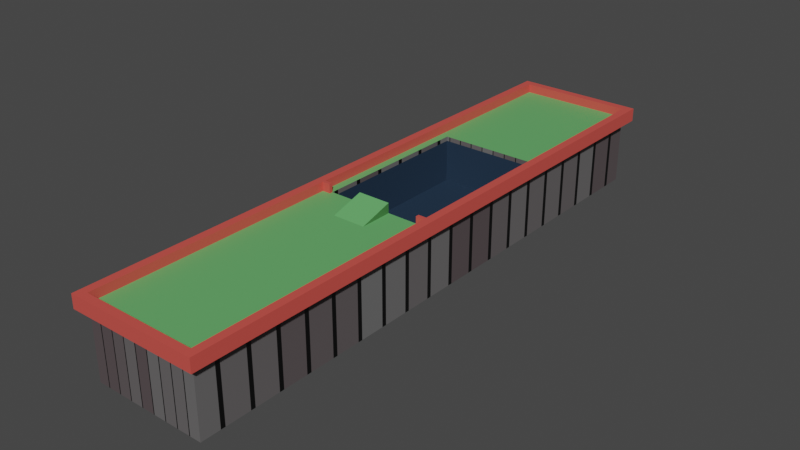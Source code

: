 # Source: Terrain_Level3_start.blend  (saved by Blender 2.91.10; exported with 4.5.12 LTS)
import bpy
from mathutils import Matrix  # noqa: F401  (used for matrix-valued properties, if any)

bpy.ops.wm.read_factory_settings(use_empty=True)
scene = bpy.context.scene
scene.name = 'Scene'

# ---- collections
col_collection = bpy.data.collections.new('Collection'); scene.collection.children.link(col_collection)

# ---- materials (node trees are filled in below, after node groups)
mat_material_003 = bpy.data.materials.new('Material.003')
mat_material_003.use_transparent_shadow = False
mat_material_004 = bpy.data.materials.new('Material.004')
mat_material_004.use_transparent_shadow = False
mat_material_005 = bpy.data.materials.new('Material.005')
mat_material_005.use_transparent_shadow = False
mat_material = bpy.data.materials.new('Material')
mat_material.use_transparent_shadow = False
mat_material_001 = bpy.data.materials.new('Material.001')
mat_material_001.use_transparent_shadow = False

# ---- material node trees
mat_material_003.use_nodes = True; mat_material_003.node_tree.nodes.clear()
_N = mat_material_003.node_tree.nodes; _L = mat_material_003.node_tree.links
n0 = _N.new('ShaderNodeBsdfPrincipled'); n0.name = 'Principled BSDF'; n0.location = (10, 300)
n0.distribution = 'GGX'
n0.subsurface_method = 'BURLEY'
n0.inputs[0].default_value = (0.6738, 0.08475, 0.06846, 1.0)
n0.inputs[3].default_value = 1.45
n0.inputs[27].default_value = (0.0, 0.0, 0.0, 1.0)
n0.inputs[28].default_value = 1.0
n1 = _N.new('ShaderNodeOutputMaterial'); n1.name = 'Material Output'; n1.location = (300, 300)
_L.new(n0.outputs[0], n1.inputs[0])
n1.is_active_output = True
mat_material_004.use_nodes = True; mat_material_004.node_tree.nodes.clear()
_N = mat_material_004.node_tree.nodes; _L = mat_material_004.node_tree.links
n0 = _N.new('ShaderNodeBsdfPrincipled'); n0.name = 'Principled BSDF'; n0.location = (10, 300)
n0.distribution = 'GGX'
n0.subsurface_method = 'BURLEY'
n0.inputs[0].default_value = (0.1317, 0.4385, 0.1394, 1.0)
n0.inputs[3].default_value = 1.45
n0.inputs[27].default_value = (0.0, 0.0, 0.0, 1.0)
n0.inputs[28].default_value = 1.0
n1 = _N.new('ShaderNodeOutputMaterial'); n1.name = 'Material Output'; n1.location = (300, 300)
_L.new(n0.outputs[0], n1.inputs[0])
n1.is_active_output = True
mat_material_005.use_nodes = True; mat_material_005.node_tree.nodes.clear()
_N = mat_material_005.node_tree.nodes; _L = mat_material_005.node_tree.links
n0 = _N.new('ShaderNodeBsdfPrincipled'); n0.name = 'Principled BSDF'; n0.location = (10, 300)
n0.distribution = 'GGX'
n0.subsurface_method = 'BURLEY'
n0.inputs[0].default_value = (0.0606, 0.2019, 0.0575, 1.0)
n0.inputs[3].default_value = 1.45
n0.inputs[27].default_value = (0.0, 0.0, 0.0, 1.0)
n0.inputs[28].default_value = 1.0
n1 = _N.new('ShaderNodeOutputMaterial'); n1.name = 'Material Output'; n1.location = (300, 300)
_L.new(n0.outputs[0], n1.inputs[0])
n1.is_active_output = True
mat_material.use_nodes = True; mat_material.node_tree.nodes.clear()
_N = mat_material.node_tree.nodes; _L = mat_material.node_tree.links
n0 = _N.new('ShaderNodeBsdfPrincipled'); n0.name = 'Principled BSDF'; n0.location = (10, 300)
n0.distribution = 'GGX'
n0.subsurface_method = 'BURLEY'
n0.inputs[3].default_value = 1.45
n0.inputs[27].default_value = (0.0, 0.0, 0.0, 1.0)
n0.inputs[28].default_value = 1.0
n1 = _N.new('ShaderNodeOutputMaterial'); n1.name = 'Material Output'; n1.location = (300, 300)
n2 = _N.new('ShaderNodeTexBrick'); n2.name = 'Brick Texture'; n2.location = (-190, 280)
n2.inputs[1].default_value = (0.08714, 0.06673, 0.07073, 1.0)
n2.inputs[2].default_value = (0.1523, 0.1523, 0.1523, 1.0)
_L.new(n0.outputs[0], n1.inputs[0])
_L.new(n2.outputs[0], n0.inputs[0])
n1.is_active_output = True
mat_material_001.use_nodes = True; mat_material_001.node_tree.nodes.clear()
_N = mat_material_001.node_tree.nodes; _L = mat_material_001.node_tree.links
n0 = _N.new('ShaderNodeBsdfPrincipled'); n0.name = 'Principled BSDF'; n0.location = (10, 300)
n0.distribution = 'GGX'
n0.subsurface_method = 'BURLEY'
n0.inputs[0].default_value = (0.01586, 0.03475, 0.06372, 1.0)
n0.inputs[3].default_value = 1.45
n0.inputs[27].default_value = (0.0, 0.0, 0.0, 1.0)
n0.inputs[28].default_value = 1.0
n1 = _N.new('ShaderNodeOutputMaterial'); n1.name = 'Material Output'; n1.location = (300, 300)
_L.new(n0.outputs[0], n1.inputs[0])
n1.is_active_output = True

# ---- world
world_world = bpy.data.worlds.new('World'); scene.world = world_world
world_world.use_nodes = True; world_world.node_tree.nodes.clear()
_N = world_world.node_tree.nodes; _L = world_world.node_tree.links
n0 = _N.new('ShaderNodeOutputWorld'); n0.name = 'World Output'; n0.location = (300, 300)
n1 = _N.new('ShaderNodeBackground'); n1.name = 'Background'; n1.location = (10, 300)
n1.inputs[0].default_value = (0.05088, 0.05088, 0.05088, 1.0)
_L.new(n1.outputs[0], n0.inputs[0])
n0.is_active_output = True
world_world.color = (0.05088, 0.05088, 0.05088)
world_world.use_sun_shadow = False
world_world.sun_shadow_jitter_overblur = 0.0

# ---- meshes
me_plane_002 = bpy.data.meshes.new('Plane.002')
me_plane_002.from_pydata([(-1.0, -1.0, 0.0), (1.0, -1.0, 0.0), (-1.0, 1.0, 0.0), (1.0, 1.0, 0.0), (0.0, -1.0, 0.0), (1.0, 7.949, 0.0), (1.0, 0.0, 0.0), (-1.0, 0.0, 0.0), (-0.75, 7.949, 0.06812), (1.0, 0.5, 0.0), (0.75, 7.949, 0.06812), (-1.0, 0.5, 0.0), (-1.0, -0.5, 0.0), (1.0, -0.5, 0.0), (-0.875, 7.949, 0.06812), (-1.0, 7.949, 0.06812), (1.0, 0.75, 0.0), (-1.0, 0.75, 0.0), (-1.0, -0.75, 0.0), (1.0, -0.75, 0.0), (-1.0, 7.949, 0.2035), (-0.875, 7.949, 0.2035), (1.0, 0.875, 0.0), (-1.0, 0.875, 0.0), (-1.0, -0.875, 0.0), (1.0, -0.875, 0.0), (0.0, -0.875, 0.0), (-1.0, -0.875, 0.06812), (-1.0, -1.0, 0.06812), (1.0, -0.875, 0.06812), (1.0, -1.0, 0.06812), (0.0, -0.5, 0.06812), (0.0, 0.0, 0.06812), (0.0, 1.0, 0.06812), (-1.0, 1.0, 0.06812), (0.0, -1.0, 0.06812), (1.0, 0.5, 0.06812), (1.0, 0.0, 0.06812), (0.0, 0.875, 0.06812), (-1.0, 0.5, 0.06812), (-1.0, 0.0, 0.06812), (1.0, 1.0, 0.06812), (1.0, 0.75, 0.06812), (0.0, 0.5, 0.06812), (-1.0, 0.75, 0.06812), (-1.0, -0.5, 0.06812), (1.0, -0.5, 0.06812), (0.0, -0.75, 0.06812), (0.0, 0.75, 0.06812), (1.0, 0.875, 0.06812), (-1.0, 0.875, 0.06812), (-1.0, -0.75, 0.06812), (1.0, -0.75, 0.06812), (0.0, -0.875, 0.06812), (1.0, 7.949, 0.2035), (-0.5, -1.0, 0.0), (0.875, 7.949, 0.2035), (0.875, 7.949, 0.06812), (1.0, 7.949, 0.06812), (-1.0, 7.949, 0.0), (-0.75, 7.949, 0.0), (-0.875, 7.949, 0.0), (-0.5, -0.875, 0.0), (-0.5, 1.0, 0.06812), (-0.5, -1.0, 0.06812), (-0.5, 0.0, 0.06812), (-0.5, 0.5, 0.06812), (-0.5, -0.5, 0.06812), (-0.5, 0.75, 0.06812), (-0.5, -0.75, 0.06812), (-0.5, 0.875, 0.06812), (-0.5, -0.875, 0.06812), (0.75, 7.949, 0.0), (0.875, 7.949, 0.0), (1.0, 7.949, 0.03406), (0.875, 2.951, 0.2035), (0.75, 7.949, 0.03406), (-0.75, 7.949, 0.03406), (-0.875, 2.951, 0.2035), (-0.75, -0.875, 0.0), (-0.75, 1.0, 0.06812), (-0.75, 0.0, 0.06812), (-0.75, 0.5, 0.06812), (-0.75, -0.5, 0.06812), (-0.75, 0.75, 0.06812), (-0.75, -0.75, 0.06812), (-0.75, 0.875, 0.06812), (-0.75, -0.875, 0.06812), (-0.75, -1.0, 0.0), (-0.75, -1.0, 0.06812), (-0.875, 1.0, 0.0), (-0.875, 0.0, 0.0), (-0.875, 0.5, 0.0), (-0.875, -0.5, 0.0), (-0.875, 0.75, 0.0), (-0.875, -0.75, 0.0), (-0.875, 0.875, 0.0), (-0.875, -0.875, 0.0), (-0.875, 1.0, 0.06812), (-0.875, 0.0, 0.06812), (-0.875, 0.5, 0.06812), (-0.875, -0.5, 0.06812), (-0.875, 0.75, 0.06812), (-0.875, -0.75, 0.06812), (-0.875, 0.875, 0.06812), (-0.875, -0.875, 0.06812), (-0.875, -1.0, 0.0), (-0.875, -1.0, 0.06812), (0.5, -1.0, 0.0), (-1.0, 7.949, 0.03406), (-0.875, 7.949, -1.01), (-0.75, 7.949, -1.01), (-0.75, 5.551, -1.01), (-0.875, 5.253, -1.01), (0.75, 5.551, -1.01), (0.875, 5.253, 0.2035), (0.5, -0.875, 0.0), (0.5, -1.0, 0.06812), (0.5, 1.0, 0.06812), (0.5, 0.0, 0.06812), (0.5, 0.5, 0.06812), (0.5, -0.5, 0.06812), (0.5, 0.75, 0.06812), (0.5, -0.75, 0.06812), (0.5, 0.875, 0.06812), (0.5, -0.875, 0.06812), (-1.0, 5.253, 0.2035), (0.75, 1.0, 0.06812), (0.75, -1.0, 0.0), (-0.875, 5.253, 0.2035), (0.75, 5.253, 0.0), (0.75, 5.551, 0.06812), (0.75, 5.253, 0.03406), (0.75, -0.875, 0.0), (0.75, -1.0, 0.06812), (0.75, 0.0, 0.06812), (0.75, 0.5, 0.06812), (0.75, -0.5, 0.06812), (0.75, 0.75, 0.06812), (0.75, -0.75, 0.06812), (0.75, 0.875, 0.06812), (0.75, -0.875, 0.06812), (0.875, 1.0, 0.0), (0.875, 1.0, 0.06812), (0.875, -1.0, 0.0), (0.875, 0.0, 0.0), (0.875, 0.5, 0.0), (0.875, -0.5, 0.0), (0.875, 0.75, 0.0), (0.875, -0.75, 0.0), (0.875, 0.875, 0.0), (0.875, -0.875, 0.0), (0.875, -1.0, 0.06812), (0.875, 0.0, 0.06812), (0.875, 0.5, 0.06812), (0.875, -0.5, 0.06812), (0.875, 0.75, 0.06812), (0.875, -0.75, 0.06812), (0.875, 0.875, 0.06812), (0.875, -0.875, 0.06812), (-1.0, -0.875, 0.2035), (-1.0, -1.0, 0.2035), (1.0, -0.875, 0.2035), (1.0, -1.0, 0.2035), (-0.875, 1.0, 0.2035), (-1.0, 1.0, 0.2035), (-0.5, -1.0, 0.2035), (0.0, -1.0, 0.2035), (1.0, 0.5, 0.2035), (1.0, 0.0, 0.2035), (-1.0, 0.5, 0.2035), (-1.0, 0.0, 0.2035), (0.5, -1.0, 0.2035), (0.875, 1.0, 0.2035), (1.0, 1.0, 0.2035), (-0.875, 0.0, 0.2035), (1.0, 0.75, 0.2035), (-1.0, 0.75, 0.2035), (-0.875, 0.5, 0.2035), (-1.0, -0.5, 0.2035), (1.0, -0.5, 0.2035), (-0.875, -0.5, 0.2035), (1.0, 0.875, 0.2035), (-1.0, 0.875, 0.2035), (-0.875, 0.75, 0.2035), (-1.0, -0.75, 0.2035), (1.0, -0.75, 0.2035), (-0.875, -0.75, 0.2035), (-0.875, 0.875, 0.2035), (0.0, -0.875, 0.2035), (0.5, -0.875, 0.2035), (-0.875, -0.875, 0.2035), (-0.75, -1.0, 0.2035), (-0.5, -0.875, 0.2035), (-0.75, -0.875, 0.2035), (-0.875, -1.0, 0.2035), (0.75, -1.0, 0.2035), (0.75, -0.875, 0.2035), (0.875, -1.0, 0.2035), (0.875, -0.875, 0.2035), (0.875, 0.0, 0.2035), (0.875, 0.5, 0.2035), (0.875, -0.5, 0.2035), (0.875, 0.75, 0.2035), (0.875, -0.75, 0.2035), (0.875, 0.875, 0.2035), (-0.875, 3.002, 0.0), (-1.0, 3.002, 0.0), (0.875, 3.002, 0.0), (1.0, 3.002, 0.0), (-0.875, 3.002, 0.06812), (-1.0, 3.002, 0.06812), (0.875, 3.002, 0.06812), (1.0, 3.002, 0.06812), (1.0, 3.002, 0.2035), (0.0, 3.002, 0.0), (0.0, 3.002, 0.2185), (-0.5, 3.002, 0.0), (-0.5, 3.002, 0.06812), (-0.75, 3.002, 0.0), (-0.75, 3.002, 0.06812), (0.5, 3.002, 0.0), (0.5, 3.002, 0.06812), (0.75, 3.002, 0.0), (0.75, 3.002, 0.06812), (-0.875, 3.002, 0.2035), (-1.0, 3.002, 0.2035), (0.875, 3.002, 0.2035), (-0.875, 2.001, 0.2035), (0.875, 2.001, 0.06812), (0.875, 2.001, 0.2035), (-0.875, 2.001, 0.0), (-1.0, 2.001, 0.0), (0.875, 2.001, 0.0), (-0.75, 5.253, 0.0), (-0.5, 2.001, 0.06812), (0.0, 2.001, 0.06812), (-1.0, 2.001, 0.2035), (0.75, 2.001, 0.06812), (-0.75, 5.551, 0.06812), (1.0, 2.001, 0.0), (1.0, 2.001, 0.06812), (0.5, 2.001, 0.06812), (-0.875, 2.001, 0.06812), (1.0, 2.001, 0.2035), (-0.75, 5.253, 0.03406), (-1.0, 5.253, 0.03406), (-0.75, 2.001, 0.06812), (-1.0, 2.001, 0.06812), (1.0, 5.253, 0.03406), (-0.875, 2.501, 0.2035), (0.875, 2.501, 0.2035), (-1.0, 2.501, 0.0), (1.0, 5.253, 0.2035), (0.0, 2.501, 0.06812), (1.0, 5.253, 0.06812), (1.0, 2.501, 0.0), (-0.875, 2.501, 0.06812), (0.875, 5.253, 0.06812), (-0.75, 2.501, 0.06812), (-1.0, 2.501, 0.06812), (0.875, 2.501, 0.06812), (-0.875, 2.501, 0.0), (0.875, 2.501, 0.0), (-0.5, 2.501, 0.06812), (-1.0, 2.501, 0.2035), (0.75, 2.501, 0.06812), (1.0, 2.501, 0.06812), (0.5, 2.501, 0.06812), (1.0, 2.501, 0.2035), (-1.0, 5.253, 0.06812), (-0.875, 5.253, 0.06812), (0.875, 2.251, 0.06812), (-0.875, 2.251, 0.0), (0.875, 2.251, 0.0), (-0.5, 2.251, 0.06812), (-1.0, 2.251, 0.2035), (0.75, 2.251, 0.06812), (1.0, 2.251, 0.06812), (0.5, 2.251, 0.06812), (1.0, 2.251, 0.2035), (1.0, 5.253, 0.0), (-1.0, 5.253, 0.0), (-0.875, 2.251, 0.2035), (0.875, 2.251, 0.2035), (-1.0, 2.251, 0.0), (-0.875, 5.253, 0.0), (0.0, 2.251, 0.06812), (0.875, 5.253, 0.0), (1.0, 2.251, 0.0), (-0.875, 2.251, 0.06812), (0.875, 5.253, -1.01), (-0.75, 2.251, 0.06812), (-1.0, 2.251, 0.06812), (-0.25, -1.0, 0.0), (-0.25, -1.0, 0.06812), (-0.25, 1.0, 0.0), (-0.25, 0.0, 0.0), (-0.25, 0.5, 0.0), (-0.25, -0.5, 0.0), (-0.25, 0.75, 0.0), (-0.25, -0.75, 0.0), (-0.25, 0.875, 0.0), (-0.25, -0.875, 0.0), (-0.25, 1.0, 0.06812), (-0.25, 0.0, 0.06812), (-0.25, 0.5, 0.06812), (-0.25, -0.5, 0.06812), (-0.25, 0.75, 0.06812), (-0.25, -0.75, 0.06812), (-0.25, 0.875, 0.06812), (-0.25, -0.875, 0.06812), (-0.25, -1.0, 0.2035), (-0.25, -0.875, 0.2035), (-0.25, 3.002, 0.0), (-0.25, 3.002, 0.2185), (-0.25, 2.001, 0.0), (-0.25, 2.001, 0.06812), (-0.25, 2.501, 0.0), (-0.25, 2.501, 0.06812), (-0.25, 2.251, 0.06812), (-0.25, 2.251, 0.0), (0.25, -1.0, 0.0), (0.25, 0.0, 0.0), (0.25, 0.5, 0.0), (0.25, -0.5, 0.0), (0.25, 0.75, 0.0), (0.25, -0.75, 0.0), (0.25, 0.875, 0.0), (0.25, -0.875, 0.0), (0.25, -1.0, 0.06812), (0.25, 0.0, 0.06812), (0.25, 0.5, 0.06812), (0.25, -0.5, 0.06812), (0.25, 0.75, 0.06812), (0.25, -0.75, 0.06812), (0.25, 0.875, 0.06812), (0.25, -0.875, 0.06812), (0.25, 1.0, 0.0), (0.25, 1.0, 0.06812), (0.25, -1.0, 0.2035), (0.25, -0.875, 0.2035), (0.25, 3.002, 0.0), (0.25, 3.002, 0.2185), (0.25, 2.001, 0.06812), (0.25, 2.001, 0.0), (0.25, 2.501, 0.06812), (0.25, 2.501, 0.0), (0.25, 2.251, 0.0), (0.25, 2.251, 0.06812), (1.0, 0.5, 0.03406), (1.0, 0.0, 0.03406), (1.0, -0.5, 0.03406), (1.0, -0.75, 0.03406), (-1.0, 0.5, 0.03406), (-1.0, 0.75, 0.03406), (-1.0, 0.0, 0.03406), (-1.0, -0.875, 0.03406), (-1.0, -0.75, 0.03406), (-1.0, -1.0, 0.03406), (1.0, -1.0, 0.03406), (0.0, -1.0, 0.03406), (1.0, 0.875, 0.03406), (1.0, 0.75, 0.03406), (1.0, -0.875, 0.03406), (1.0, 1.0, 0.03406), (-1.0, 0.875, 0.03406), (-1.0, -0.5, 0.03406), (-1.0, 1.0, 0.03406), (-0.5, -1.0, 0.03406), (-0.75, -1.0, 0.03406), (-0.875, -1.0, 0.03406), (0.5, -1.0, 0.03406), (0.75, -1.0, 0.03406), (0.875, -1.0, 0.03406), (0.0, 3.002, 0.06851), (1.0, 3.002, 0.03406), (-1.0, 3.002, 0.03406), (-0.5, 3.002, 0.03406), (-0.75, 3.002, 0.03406), (0.875, 7.949, -1.01), (0.5, 3.002, 0.03406), (0.75, 3.002, 0.03406), (0.75, 7.949, -1.01), (-1.0, 2.001, 0.03406), (1.0, 2.001, 0.03406), (-1.0, 2.501, 0.03406), (1.0, 2.501, 0.03406), (1.0, 2.251, 0.03406), (-1.0, 2.251, 0.03406), (-0.25, 3.002, 0.06851), (-0.25, -1.0, 0.03406), (0.25, 3.002, 0.06851), (0.25, -1.0, 0.03406), (0.25, 1.0, 0.0), (0.25, 1.0, 0.06812), (0.25, 3.002, 0.0), (0.25, 3.002, 0.06886), (0.25, 2.001, 0.0), (0.25, 2.501, 0.0), (0.25, 2.251, 0.0), (0.25, -1.0, 0.0), (0.25, 0.0, 0.0), (0.25, 0.5, 0.0), (0.25, -0.5, 0.0), (0.25, 0.75, 0.0), (0.25, -0.75, 0.0), (0.25, 0.875, 0.0), (0.25, -0.875, 0.0), (0.25, -1.0, 0.06812), (0.25, 0.0, 0.06812), (0.25, 0.5, 0.06812), (0.25, -0.5, 0.06812), (0.25, 0.75, 0.06812), (0.25, -0.75, 0.06812), (0.25, 0.875, 0.06812), (0.25, -0.875, 0.06812), (0.25, -1.0, 0.2035), (0.25, -0.875, 0.2035), (0.25, 2.001, 0.06812), (0.25, 2.501, 0.06812), (0.25, 2.251, 0.06812), (0.25, 3.002, 0.03589), (0.25, -1.0, 0.03406), (-0.25, 1.0, 0.0), (-0.25, 0.0, 0.0), (-0.25, 0.5, 0.0), (-0.25, -0.5, 0.0), (-0.25, 0.75, 0.0), (-0.25, -0.75, 0.0), (-0.25, 0.875, 0.0), (-0.25, -0.875, 0.0), (-0.25, 1.0, 0.06812), (-0.25, 0.0, 0.06812), (-0.25, 0.5, 0.06812), (-0.25, -0.5, 0.06812), (-0.25, 0.75, 0.06812), (-0.25, -0.75, 0.06812), (-0.25, 0.875, 0.06812), (-0.25, -0.875, 0.06812), (-0.25, -0.875, 0.2035), (-0.25, 3.002, 0.0), (-0.25, 3.002, 0.06844), (-0.25, 2.001, 0.06812), (-0.25, 2.501, 0.06812), (-0.25, 2.251, 0.06812), (-0.25, -1.0, 0.0), (-0.25, -1.0, 0.06812), (-0.25, -1.0, 0.2035), (-0.25, 2.001, 0.0), (-0.25, 2.501, 0.0), (-0.25, 2.251, 0.0), (-0.25, -1.0, 0.03406), (-0.25, 3.002, 0.03306), (0.0, -0.5, -1.01), (0.0, 0.0, -1.01), (0.0, 0.875, -1.01), (0.0, 1.0, -1.01), (0.25, 0.0, -1.01), (0.0, 0.5, -1.01), (0.25, 0.5, -1.01), (0.0, -0.75, -1.01), (0.25, -0.5, -1.01), (0.0, 0.75, -1.01), (0.25, 0.75, -1.01), (0.0, -0.875, -1.01), (0.25, -0.75, -1.01), (0.25, 0.875, -1.01), (0.25, -0.875, -1.01), (-0.25, 1.0, -1.01), (-0.5, 1.0, -1.01), (-0.25, 0.0, -1.01), (-0.5, 0.0, -1.01), (-0.25, 0.5, -1.01), (-0.5, 0.5, -1.01), (-0.25, -0.5, -1.01), (-0.5, -0.5, -1.01), (-0.25, 0.75, -1.01), (-0.5, 0.75, -1.01), (-0.25, -0.75, -1.01), (-0.5, -0.75, -1.01), (-0.25, 0.875, -1.01), (-0.5, 0.875, -1.01), (-0.25, -0.875, -1.01), (-0.5, -0.875, -1.01), (-0.875, 2.001, -1.01), (-0.875, 1.0, -1.01), (-0.75, 1.0, -1.01), (-0.75, 0.0, -1.01), (-0.75, 0.5, -1.01), (-0.75, -0.5, -1.01), (-0.75, 0.75, -1.01), (-0.75, -0.75, -1.01), (-0.75, 0.875, -1.01), (-0.75, -0.875, -1.01), (-0.875, 0.0, -1.01), (-0.875, 0.5, -1.01), (-0.875, -0.5, -1.01), (-0.875, 0.75, -1.01), (-0.875, -0.75, -1.01), (-0.875, 0.875, -1.01), (-0.875, -0.875, -1.01), (0.875, 2.001, -1.01), (0.875, 1.0, -1.01), (0.25, 1.0, -1.01), (0.5, 1.0, -1.01), (0.75, 0.0, -1.01), (0.5, 0.0, -1.01), (0.75, 0.5, -1.01), (0.5, 0.5, -1.01), (0.75, -0.5, -1.01), (0.5, -0.5, -1.01), (0.75, 0.75, -1.01), (0.5, 0.75, -1.01), (0.75, -0.75, -1.01), (0.5, -0.75, -1.01), (0.75, 0.875, -1.01), (0.5, 0.875, -1.01), (0.75, -0.875, -1.01), (0.5, -0.875, -1.01), (0.75, 2.501, -1.01), (0.75, 3.002, -1.01), (0.75, 1.0, -1.01), (0.875, 0.0, -1.01), (0.875, 0.5, -1.01), (0.875, -0.5, -1.01), (0.875, 0.75, -1.01), (0.875, -0.75, -1.01), (0.875, 0.875, -1.01), (0.875, -0.875, -1.01), (-0.25, 3.002, -1.01), (-0.5, 3.002, -1.01), (-0.75, 3.002, -1.01), (-0.875, 3.002, -1.01), (0.25, 3.002, -1.01), (0.5, 3.002, -1.01), (0.875, 3.002, -1.01), (0.5, 2.501, -1.01), (-0.75, 2.001, -1.01), (0.0, 2.501, -1.01), (0.0, 3.002, -1.01), (-0.5, 2.001, -1.01), (-0.875, 2.251, -1.01), (0.875, 2.251, -1.01), (0.75, 2.001, -1.01), (0.5, 2.001, -1.01), (-0.75, 2.251, -1.01), (0.0, 2.001, -1.01), (-0.5, 2.251, -1.01), (-0.25, 2.001, -1.01), (0.25, 2.001, -1.01), (0.75, 2.251, -1.01), (0.5, 2.251, -1.01), (0.0, 2.251, -1.01), (-0.875, 2.501, -1.01), (0.875, 2.501, -1.01), (-0.75, 2.501, -1.01), (-0.5, 2.501, -1.01), (-0.25, 2.501, -1.01), (0.25, 2.501, -1.01), (0.25, 2.251, -1.01), (-0.25, 2.251, -1.01), (-0.25, 1.0, -1.01), (-0.25, 0.0, -1.01), (-0.25, 0.5, -1.01), (-0.25, -0.5, -1.01), (-0.25, 0.75, -1.01), (-0.25, -0.75, -1.01), (-0.25, 0.875, -1.01), (-0.25, -0.875, -1.01), (-0.25, 3.002, -1.01), (0.25, 1.0, -1.01), (0.25, 3.002, -1.01), (0.25, 2.001, -1.01), (0.25, 2.501, -1.01), (0.25, 2.251, -1.01), (0.25, 0.0, -1.01), (0.25, 0.5, -1.01), (0.25, -0.5, -1.01), (0.25, 0.75, -1.01), (0.25, -0.75, -1.01), (0.25, 0.875, -1.01), (0.25, -0.875, -1.01), (-0.25, 2.001, -1.01), (-0.25, 2.501, -1.01), (-0.25, 2.251, -1.01), (-1.0, 7.817, 0.03406), (-1.0, 7.817, 0.06812), (-0.875, 7.817, 0.0), (-1.0, 7.817, 0.0), (-0.875, 7.817, -1.01), (-0.875, 7.817, 0.2035), (-1.0, 7.817, 0.2035), (-0.875, 7.817, 0.06812), (0.875, 7.817, 0.0), (0.875, 7.817, -1.01), (1.0, 7.817, 0.0), (1.0, 7.817, 0.03406), (1.0, 7.817, 0.06812), (1.0, 7.817, 0.2035), (0.875, 7.817, 0.2035), (0.875, 7.817, 0.06812), (0.75, 8.068, 0.03406), (0.875, 8.068, 0.03406), (-0.875, 8.068, 0.03406), (-0.75, 8.068, 0.03406), (-1.0, 8.068, 0.03406), (1.0, 8.068, 0.03406), (0.875, 8.068, 2.466e-08), (0.75, 8.068, 2.466e-08), (-0.875, 8.068, 2.466e-08), (-0.75, 8.068, 2.466e-08), (-1.0, 8.068, 2.466e-08), (1.0, 8.068, 0.06812), (0.875, 8.068, 0.06812), (0.875, 8.068, 0.2035), (1.0, 8.068, 0.2035), (-0.875, 8.068, 0.2035), (-1.0, 8.068, 0.2035), (-1.0, 8.068, 0.06812), (-0.875, 8.068, 0.06812), (0.75, 8.068, 0.06812), (-0.75, 8.068, 0.06812), (1.0, 8.068, 2.466e-08), (-1.0, 2.951, 0.0), (0.0, 2.951, 0.2032), (1.0, 2.951, 0.0), (-0.875, 2.951, 0.06812), (-0.75, 2.951, 0.06812), (-1.0, 2.951, 0.06812), (0.875, 2.951, 0.06812), (-0.875, 2.951, 0.0), (0.875, 2.951, 0.0), (-0.5, 2.951, 0.06812), (-1.0, 2.951, 0.2035), (0.75, 2.951, 0.06812), (1.0, 2.951, 0.06812), (0.5, 2.951, 0.06812), (1.0, 2.951, 0.2035), (-0.25, 2.951, 0.0), (-0.25, 2.951, 0.2032), (0.25, 2.951, 0.2032), (0.25, 2.951, 0.0), (-1.0, 2.951, 0.03406), (1.0, 2.951, 0.03406), (0.25, 2.951, 0.0), (0.25, 2.951, 0.06878), (-0.25, 2.951, 0.06841), (-0.25, 2.951, 0.0), (0.75, 2.951, -1.01), (0.5, 2.951, -1.01), (0.0, 2.951, -1.01), (-0.875, 2.951, -1.01), (0.875, 2.951, -1.01), (-0.75, 2.951, -1.01), (-0.5, 2.951, -1.01), (-0.25, 2.951, -1.01), (0.25, 2.951, -1.01), (0.25, 2.951, -1.01), (-0.25, 2.951, -1.01), (-0.75, 3.002, 0.2051), (-0.875, 3.002, 0.2051), (0.75, 3.002, 0.2051), (0.875, 3.002, 0.2051), (-0.875, 2.951, 0.2051), (-0.75, 2.951, 0.2051), (0.875, 2.951, 0.2051), (0.75, 2.951, 0.2051), (-0.75, 5.551, -0.002099), (0.75, 5.551, -0.002099), (0.75, 3.002, -0.656), (0.75, 5.551, -0.656), (-0.75, 5.551, -0.656), (-0.75, 3.002, -0.656)], [], [(130, 132, 76, 72), (587, 592, 20, 15), (114, 130, 72, 383), (597, 596, 5, 74), (592, 591, 21, 20), (590, 588, 61, 110), (150, 148, 526, 528), (95, 93, 497, 499), (92, 94, 498, 496), (263, 274, 543, 555), (97, 95, 499, 501), (430, 428, 477, 481), (151, 133, 518, 529), (345, 338, 571, 573), (322, 4, 26, 329), (294, 303, 26, 4), (336, 339, 33, 38), (310, 38, 33, 304), (307, 31, 32, 305), (333, 331, 32, 31), (305, 32, 43, 306), (331, 332, 43, 32), (335, 333, 31, 47), (309, 47, 31, 307), (306, 43, 48, 308), (332, 334, 48, 43), (311, 53, 47, 309), (337, 335, 47, 53), (308, 48, 38, 310), (334, 336, 38, 48), (156, 154, 201, 203), (78, 627, 210, 225), (351, 350, 36, 37), (353, 352, 46, 52), (355, 354, 39, 44), (354, 356, 40, 39), (358, 357, 27, 51), (357, 359, 28, 27), (374, 360, 30, 152), (363, 362, 49, 42), (364, 353, 52, 29), (360, 364, 29, 30), (637, 635, 224, 222), (366, 355, 44, 50), (356, 367, 45, 40), (644, 626, 209, 376), (352, 351, 37, 46), (362, 365, 41, 49), (391, 361, 35, 295), (368, 366, 50, 34), (350, 363, 42, 36), (367, 358, 51, 45), (370, 369, 64, 89), (273, 262, 554, 542), (100, 102, 184, 178), (84, 68, 70, 86), (87, 71, 69, 85), (82, 66, 68, 84), (85, 69, 67, 83), (81, 65, 66, 82), (83, 67, 65, 81), (86, 70, 63, 80), (88, 79, 62, 55), (94, 96, 500, 498), (26, 303, 569, 465), (429, 431, 483, 479), (639, 314, 570, 656), (428, 426, 473, 477), (347, 348, 575, 574), (296, 316, 549, 562), (427, 429, 479, 475), (90, 231, 485, 486), (348, 345, 573, 575), (338, 328, 467, 571), (426, 425, 471, 473), (323, 325, 462, 458), (321, 318, 558, 561), (106, 97, 79, 88), (104, 86, 80, 98), (101, 83, 81, 99), (99, 81, 82, 100), (103, 85, 83, 101), (100, 82, 84, 102), (105, 87, 85, 103), (102, 84, 86, 104), (159, 141, 197, 199), (371, 370, 89, 107), (630, 212, 663, 666), (359, 371, 107, 28), (157, 159, 199, 204), (409, 117, 172, 417), (107, 89, 192, 195), (105, 103, 187, 191), (158, 156, 203, 205), (34, 50, 183, 165), (39, 40, 171, 170), (102, 104, 188, 184), (0, 24, 97, 106), (17, 23, 96, 94), (24, 18, 95, 97), (11, 17, 94, 92), (18, 12, 93, 95), (7, 11, 92, 91), (12, 7, 91, 93), (23, 2, 90, 96), (634, 78, 225, 226), (630, 75, 227, 212), (423, 372, 117, 409), (49, 41, 174, 182), (138, 140, 124, 122), (141, 139, 123, 125), (136, 138, 122, 120), (139, 137, 121, 123), (135, 136, 120, 119), (137, 135, 119, 121), (140, 127, 118, 124), (128, 108, 116, 133), (425, 427, 475, 471), (62, 79, 494, 484), (116, 408, 582, 519), (377, 211, 270, 246), (324, 323, 458, 460), (274, 233, 502, 543), (424, 430, 481, 469), (632, 263, 555, 653), (325, 327, 466, 462), (631, 206, 533, 652), (302, 296, 562, 568), (648, 450, 584, 659), (329, 26, 465, 468), (326, 324, 460, 464), (144, 128, 133, 151), (158, 143, 127, 140), (155, 153, 135, 137), (153, 154, 136, 135), (157, 155, 137, 139), (154, 156, 138, 136), (159, 157, 139, 141), (156, 158, 140, 138), (71, 87, 194, 193), (631, 624, 207, 206), (372, 373, 134, 117), (405, 407, 581, 579), (37, 36, 168, 169), (89, 64, 166, 192), (117, 134, 196, 172), (46, 37, 169, 180), (295, 35, 167, 312), (40, 45, 179, 171), (28, 107, 195, 161), (640, 625, 216, 315), (1, 144, 151, 25), (16, 148, 150, 22), (25, 151, 149, 19), (9, 146, 148, 16), (19, 149, 147, 13), (6, 145, 146, 9), (13, 147, 145, 6), (22, 150, 142, 3), (373, 374, 152, 134), (340, 341, 189, 167), (312, 167, 189, 313), (192, 166, 193, 194), (195, 192, 194, 191), (161, 195, 191, 160), (177, 184, 188, 183), (160, 191, 187, 185), (170, 178, 184, 177), (185, 187, 181, 179), (171, 175, 178, 170), (179, 181, 175, 171), (183, 188, 164, 165), (196, 197, 190, 172), (198, 199, 197, 196), (163, 162, 199, 198), (176, 182, 205, 203), (162, 186, 204, 199), (168, 176, 203, 201), (186, 180, 202, 204), (169, 168, 201, 200), (180, 169, 200, 202), (182, 174, 173, 205), (103, 101, 181, 187), (42, 49, 182, 176), (51, 27, 160, 185), (155, 157, 204, 202), (99, 100, 178, 175), (50, 44, 177, 183), (152, 30, 163, 198), (29, 52, 186, 162), (154, 153, 200, 201), (101, 99, 175, 181), (439, 71, 193, 440), (36, 42, 176, 168), (153, 155, 202, 200), (104, 98, 164, 188), (141, 125, 190, 197), (337, 53, 189, 341), (143, 158, 205, 173), (27, 28, 161, 160), (45, 51, 185, 179), (44, 39, 170, 177), (30, 29, 162, 163), (52, 46, 180, 186), (134, 152, 198, 196), (87, 105, 191, 194), (227, 214, 253, 115), (392, 375, 216, 343), (379, 219, 234, 245), (453, 378, 218, 442), (378, 379, 220, 218), (376, 209, 281, 249), (382, 381, 222, 224), (532, 533, 113, 112), (226, 225, 129, 126), (220, 379, 245, 239), (638, 636, 213, 214), (231, 273, 542, 485), (316, 321, 561, 549), (628, 220, 660, 665), (643, 629, 211, 377), (299, 297, 563, 565), (629, 634, 226, 211), (646, 637, 222, 397), (628, 633, 218, 220), (449, 424, 469, 583), (75, 638, 214, 227), (626, 632, 208, 209), (3, 142, 233, 240), (173, 174, 244, 230), (221, 223, 521, 535), (80, 63, 235, 247), (395, 118, 242, 419), (34, 165, 237, 248), (327, 329, 468, 466), (368, 34, 248, 384), (98, 80, 247, 243), (408, 406, 580, 582), (297, 298, 564, 563), (174, 41, 241, 244), (304, 33, 236, 317), (450, 451, 585, 584), (90, 2, 232, 231), (143, 173, 230, 229), (165, 164, 228, 237), (127, 143, 229, 238), (328, 326, 464, 467), (365, 3, 240, 385), (118, 127, 238, 242), (164, 98, 243, 228), (289, 274, 263, 256), (284, 280, 269, 251), (403, 405, 579, 577), (292, 275, 264, 259), (421, 279, 268, 420), (293, 276, 265, 260), (301, 299, 565, 567), (389, 293, 260, 386), (290, 292, 259, 257), (451, 449, 583, 585), (406, 404, 578, 580), (280, 278, 267, 269), (320, 287, 254, 319), (133, 116, 519, 518), (273, 285, 252, 262), (272, 284, 251, 261), (276, 283, 250, 265), (277, 272, 261, 266), (298, 300, 566, 564), (388, 289, 256, 387), (279, 277, 266, 268), (283, 290, 257, 250), (228, 243, 290, 283), (242, 238, 277, 279), (385, 240, 289, 388), (396, 221, 535, 534), (238, 229, 272, 277), (237, 228, 283, 276), (229, 230, 284, 272), (231, 232, 285, 273), (402, 403, 577, 576), (317, 236, 287, 320), (244, 241, 278, 280), (303, 301, 567, 569), (215, 342, 572, 540), (243, 247, 292, 290), (384, 248, 293, 389), (404, 402, 576, 578), (248, 237, 276, 293), (419, 242, 279, 421), (247, 235, 275, 292), (300, 302, 568, 566), (230, 244, 280, 284), (240, 233, 274, 289), (407, 394, 504, 581), (443, 317, 320, 445), (445, 320, 319, 444), (431, 62, 484, 483), (432, 304, 317, 443), (533, 206, 286, 113), (314, 215, 540, 570), (375, 390, 315, 216), (53, 311, 313, 189), (448, 312, 313, 440), (647, 640, 315, 442), (447, 295, 312, 448), (452, 391, 295, 447), (436, 308, 310, 438), (439, 311, 309, 437), (434, 306, 308, 436), (437, 309, 307, 435), (433, 305, 306, 434), (435, 307, 305, 433), (438, 310, 304, 432), (446, 431, 303, 294), (428, 430, 302, 300), (431, 429, 301, 303), (426, 428, 300, 298), (429, 427, 299, 301), (425, 426, 298, 297), (427, 425, 297, 299), (430, 424, 296, 302), (236, 344, 349, 287), (398, 345, 348, 400), (400, 348, 347, 399), (287, 349, 346, 254), (394, 338, 345, 398), (33, 339, 344, 236), (625, 641, 343, 216), (645, 642, 342, 396), (422, 392, 343, 397), (416, 337, 341, 418), (417, 418, 341, 340), (361, 393, 330, 35), (35, 330, 340, 167), (413, 415, 336, 334), (416, 414, 335, 337), (411, 413, 334, 332), (414, 412, 333, 335), (410, 411, 332, 331), (412, 410, 331, 333), (415, 395, 339, 336), (401, 322, 329, 408), (405, 326, 328, 407), (408, 329, 327, 406), (403, 324, 326, 405), (406, 327, 325, 404), (402, 323, 324, 403), (404, 325, 323, 402), (407, 328, 338, 394), (4, 322, 393, 361), (396, 342, 392, 422), (446, 294, 391, 452), (215, 314, 390, 375), (232, 384, 389, 285), (241, 385, 388, 278), (278, 388, 387, 267), (285, 389, 386, 252), (41, 365, 385, 241), (2, 368, 384, 232), (624, 643, 377, 207), (211, 226, 126, 270), (208, 536, 291, 288), (223, 221, 381, 382), (207, 377, 246, 282), (217, 219, 379, 378), (441, 217, 378, 453), (214, 213, 255, 253), (342, 215, 375, 392), (128, 144, 374, 373), (108, 128, 373, 372), (401, 108, 372, 423), (0, 106, 371, 359), (106, 88, 370, 371), (88, 55, 369, 370), (12, 18, 358, 367), (9, 16, 363, 350), (2, 23, 366, 368), (294, 4, 361, 391), (22, 3, 365, 362), (13, 6, 351, 352), (636, 644, 376, 213), (7, 12, 367, 356), (23, 17, 355, 366), (1, 25, 364, 360), (25, 19, 353, 364), (16, 22, 362, 363), (144, 1, 360, 374), (24, 0, 359, 357), (18, 24, 357, 358), (11, 7, 356, 354), (17, 11, 354, 355), (19, 13, 352, 353), (6, 9, 350, 351), (322, 401, 423, 393), (221, 396, 422, 381), (219, 217, 531, 532), (142, 150, 528, 503), (145, 147, 525, 523), (398, 400, 560, 550), (146, 145, 523, 524), (400, 399, 559, 560), (233, 142, 503, 502), (108, 401, 408, 116), (124, 118, 395, 415), (121, 119, 410, 412), (119, 120, 411, 410), (123, 121, 412, 414), (120, 122, 413, 411), (125, 123, 414, 416), (122, 124, 415, 413), (172, 190, 418, 417), (125, 416, 418, 190), (381, 422, 397, 222), (217, 441, 530, 531), (147, 149, 527, 525), (394, 398, 550, 504), (96, 90, 486, 500), (344, 419, 421, 349), (349, 421, 420, 346), (339, 395, 419, 344), (641, 646, 397, 343), (393, 423, 409, 330), (330, 409, 417, 340), (314, 441, 453, 390), (55, 446, 452, 369), (148, 146, 524, 526), (79, 97, 501, 494), (645, 396, 534, 658), (93, 91, 495, 497), (149, 151, 529, 527), (91, 92, 496, 495), (642, 347, 574, 657), (55, 62, 431, 446), (70, 438, 432, 63), (67, 435, 433, 65), (65, 433, 434, 66), (69, 437, 435, 67), (66, 434, 436, 68), (71, 439, 437, 69), (68, 436, 438, 70), (369, 452, 447, 64), (64, 447, 448, 166), (633, 647, 442, 218), (166, 448, 440, 193), (63, 432, 443, 235), (275, 445, 444, 264), (235, 443, 445, 275), (316, 449, 451, 321), (321, 451, 450, 318), (296, 424, 449, 316), (639, 648, 441, 314), (390, 453, 442, 315), (311, 439, 440, 313), (467, 456, 457, 571), (568, 562, 457, 456), (565, 563, 455, 454), (462, 454, 455, 458), (563, 564, 459, 455), (458, 455, 459, 460), (466, 461, 454, 462), (567, 565, 454, 461), (564, 566, 463, 459), (460, 459, 463, 464), (569, 567, 461, 465), (468, 465, 461, 466), (566, 568, 456, 463), (464, 463, 456, 467), (649, 650, 535, 521), (491, 493, 482, 478), (494, 492, 480, 484), (489, 491, 478, 474), (492, 490, 476, 480), (488, 489, 474, 472), (490, 488, 472, 476), (493, 487, 470, 482), (500, 486, 487, 493), (497, 495, 488, 490), (495, 496, 489, 488), (499, 497, 490, 492), (496, 498, 491, 489), (501, 499, 492, 494), (498, 500, 493, 491), (512, 513, 517, 516), (518, 519, 515, 514), (508, 509, 513, 512), (514, 515, 511, 510), (506, 507, 509, 508), (510, 511, 507, 506), (516, 517, 505, 522), (528, 516, 522, 503), (525, 510, 506, 523), (523, 506, 508, 524), (527, 514, 510, 525), (524, 508, 512, 526), (529, 518, 514, 527), (526, 512, 516, 528), (653, 649, 521, 536), (654, 652, 533, 532), (657, 651, 540, 572), (655, 654, 532, 531), (659, 655, 531, 530), (469, 470, 541, 583), (470, 487, 538, 541), (571, 457, 547, 573), (487, 486, 485, 538), (503, 522, 544, 502), (522, 505, 545, 544), (585, 548, 557, 584), (548, 546, 556, 557), (575, 553, 539, 574), (546, 542, 554, 556), (543, 551, 520, 555), (551, 552, 537, 520), (544, 545, 552, 551), (502, 544, 551, 543), (538, 485, 542, 546), (573, 547, 553, 575), (541, 538, 546, 548), (583, 541, 548, 585), (547, 549, 561, 553), (553, 561, 558, 539), (457, 562, 549, 547), (651, 656, 570, 540), (517, 581, 504, 505), (511, 578, 576, 507), (507, 576, 577, 509), (515, 580, 578, 511), (509, 577, 579, 513), (519, 582, 580, 515), (513, 579, 581, 517), (650, 658, 534, 535), (505, 504, 550, 545), (552, 560, 559, 537), (545, 550, 560, 552), (482, 470, 469, 481), (476, 472, 471, 475), (472, 474, 473, 471), (480, 476, 475, 479), (474, 478, 477, 473), (484, 480, 479, 483), (478, 482, 481, 477), (586, 587, 15, 109), (594, 595, 380, 73), (234, 112, 111, 60), (239, 245, 77, 8), (588, 589, 59, 61), (132, 131, 10, 76), (382, 224, 131, 132), (206, 207, 282, 286), (210, 220, 239, 271), (212, 227, 115, 258), (209, 208, 288, 281), (536, 521, 114, 291), (219, 532, 112, 234), (223, 382, 132, 130), (224, 212, 258, 131), (521, 223, 130, 114), (225, 210, 271, 129), (213, 376, 249, 255), (60, 61, 610, 611), (58, 74, 607, 613), (5, 73, 608, 623), (56, 615, 617, 21), (15, 20, 618, 619), (72, 73, 380, 383), (59, 109, 606, 612), (61, 60, 111, 110), (20, 21, 617, 618), (56, 54, 616, 615), (54, 58, 613, 616), (73, 72, 609, 608), (599, 598, 58, 54), (601, 600, 56, 57), (291, 114, 383, 380, 595), (600, 599, 54, 56), (591, 593, 14, 21), (245, 234, 60, 77), (112, 113, 590, 110, 111), (131, 258, 601, 57, 10), (271, 239, 8, 14, 593), (589, 586, 109, 59), (596, 594, 73, 5), (598, 597, 74, 58), (111, 383, 114, 112), (72, 383, 111, 60), (668, 669, 131, 239), (10, 8, 239, 131), (112, 532, 673, 672), (74, 5, 623, 607), (282, 246, 586, 589), (129, 271, 593, 591), (286, 282, 589, 588), (246, 270, 587, 586), (113, 286, 588, 590), (126, 129, 591, 592), (270, 126, 592, 587), (255, 249, 597, 598), (281, 288, 594, 596), (115, 253, 599, 600), (258, 115, 600, 601), (253, 255, 598, 599), (288, 291, 595, 594), (249, 281, 596, 597), (607, 603, 614, 613), (109, 15, 619, 606), (72, 60, 611, 609), (603, 602, 621, 614), (605, 604, 620, 622), (604, 606, 619, 620), (613, 614, 615, 616), (620, 619, 618, 617), (623, 608, 603, 607), (608, 609, 602, 603), (611, 610, 604, 605), (610, 612, 606, 604), (621, 622, 620, 617, 615, 614), (602, 605, 622, 621), (611, 605, 602, 609), (61, 59, 612, 610), (57, 56, 21, 14), (537, 559, 658, 650), (539, 558, 656, 651), (584, 557, 655, 659), (557, 556, 654, 655), (574, 539, 651, 657), (556, 554, 652, 654), (555, 520, 649, 653), (520, 537, 650, 649), (318, 450, 648, 639), (264, 444, 647, 633), (342, 642, 657, 572), (399, 645, 658, 559), (346, 420, 646, 641), (267, 387, 644, 636), (252, 386, 643, 624), (399, 347, 642, 645), (254, 346, 641, 625), (444, 319, 640, 647), (256, 263, 632, 626), (251, 269, 638, 75), (259, 264, 633, 628), (420, 268, 637, 646), (260, 265, 634, 629), (386, 260, 629, 643), (257, 259, 628, 627), (269, 267, 636, 638), (319, 254, 625, 640), (262, 252, 624, 631), (441, 648, 659, 530), (262, 631, 652, 554), (208, 632, 653, 536), (261, 251, 75, 630), (265, 250, 78, 634), (266, 261, 630, 635), (318, 639, 656, 558), (387, 256, 626, 644), (268, 266, 635, 637), (250, 257, 627, 78), (667, 666, 663, 662), (664, 665, 660, 661), (220, 210, 661, 660), (210, 627, 664, 661), (212, 224, 662, 663), (224, 635, 667, 662), (627, 628, 665, 664), (635, 630, 666, 667), (112, 114, 669, 668), (673, 670, 671, 672), (532, 521, 670, 673), (114, 112, 672, 671), (521, 114, 671, 670)])
me_plane_002.polygons.foreach_set('material_index', [3, 0, 4, 0, 0, 3, 3, 3, 3, 3, 0, 0, 3, 0, 0, 0, 1, 1, 1, 1, 1, 1, 1, 1, 1, 1, 1, 1, 1, 1, 0, 0, 0, 0, 0, 0, 0, 0, 0, 0, 0, 0, 1, 0, 0, 0, 0, 0, 0, 0, 0, 0, 0, 3, 0, 1, 1, 1, 1, 1, 1, 1, 0, 3, 3, 0, 0, 0, 0, 0, 0, 3, 0, 0, 0, 0, 0, 0, 1, 1, 1, 1, 1, 1, 1, 0, 0, 0, 0, 0, 0, 0, 0, 0, 0, 0, 0, 0, 0, 0, 0, 0, 0, 0, 0, 0, 0, 0, 0, 1, 1, 1, 1, 1, 1, 1, 0, 0, 3, 3, 0, 0, 3, 0, 3, 0, 3, 0, 0, 3, 0, 0, 1, 1, 1, 1, 1, 1, 1, 0, 0, 0, 0, 0, 0, 0, 0, 0, 0, 0, 1, 0, 0, 0, 0, 0, 0, 0, 0, 0, 0, 0, 0, 0, 0, 0, 0, 0, 0, 0, 0, 0, 0, 0, 0, 0, 0, 0, 0, 0, 0, 0, 0, 0, 0, 0, 0, 0, 0, 0, 0, 0, 0, 0, 0, 0, 0, 0, 0, 0, 0, 0, 0, 0, 0, 0, 0, 2, 3, 3, 3, 0, 3, 1, 0, 3, 0, 3, 0, 0, 0, 0, 0, 1, 1, 0, 0, 0, 0, 0, 4, 1, 1, 0, 0, 0, 1, 0, 0, 0, 1, 0, 0, 0, 0, 1, 0, 0, 1, 0, 0, 0, 0, 1, 1, 0, 0, 0, 1, 0, 0, 0, 1, 3, 0, 0, 0, 1, 0, 0, 1, 0, 0, 1, 0, 4, 1, 0, 0, 0, 0, 1, 0, 3, 4, 1, 0, 0, 0, 1, 1, 0, 0, 0, 0, 1, 1, 3, 1, 3, 4, 2, 0, 0, 2, 0, 0, 1, 1, 1, 1, 1, 1, 1, 0, 0, 0, 0, 0, 0, 0, 0, 1, 0, 0, 1, 0, 1, 1, 0, 1, 0, 0, 0, 0, 1, 1, 1, 1, 1, 1, 1, 0, 0, 0, 0, 0, 0, 0, 0, 0, 1, 0, 3, 0, 0, 0, 0, 0, 0, 0, 0, 3, 3, 0, 3, 3, 0, 3, 0, 0, 0, 0, 0, 0, 0, 0, 0, 0, 0, 0, 0, 0, 0, 0, 0, 0, 0, 0, 0, 0, 0, 0, 0, 0, 3, 4, 3, 3, 0, 3, 0, 3, 0, 1, 1, 1, 1, 1, 1, 1, 0, 0, 3, 4, 3, 0, 3, 1, 1, 1, 2, 0, 0, 1, 0, 3, 3, 0, 3, 3, 3, 0, 0, 1, 1, 1, 1, 1, 1, 1, 0, 0, 1, 0, 1, 1, 1, 0, 0, 0, 0, 1, 0, 3, 3, 3, 3, 3, 3, 3, 3, 3, 3, 3, 3, 3, 3, 3, 3, 3, 3, 3, 3, 3, 3, 3, 3, 3, 3, 3, 3, 3, 3, 3, 3, 3, 3, 3, 3, 3, 3, 3, 3, 3, 3, 3, 3, 3, 3, 3, 3, 3, 3, 3, 3, 3, 3, 3, 3, 3, 3, 3, 3, 3, 3, 3, 3, 3, 3, 3, 3, 3, 3, 3, 3, 3, 3, 3, 3, 3, 3, 3, 3, 3, 3, 3, 3, 3, 3, 3, 3, 0, 3, 4, 3, 0, 3, 3, 0, 1, 0, 0, 3, 4, 3, 1, 4, 0, 0, 0, 0, 0, 0, 0, 3, 0, 3, 0, 0, 0, 0, 0, 0, 3, 0, 0, 3, 3, 1, 1, 0, 0, 0, 3, 3, 3, 1, 4, 0, 0, 0, 0, 0, 3, 0, 0, 0, 0, 0, 0, 0, 3, 0, 0, 0, 0, 0, 0, 0, 0, 0, 0, 0, 0, 0, 0, 0, 0, 0, 0, 3, 3, 3, 3, 3, 3, 3, 3, 0, 1, 0, 0, 2, 0, 0, 0, 1, 2, 0, 0, 1, 1, 0, 0, 1, 0, 1, 0, 0, 3, 3, 0, 0, 1, 0, 0, 1, 0, 0, 0, 0, 0, 0, 0, 0, 0, 4, 4, 0, 4, 4])
_uv = me_plane_002.uv_layers.new(name='UVMap')
_uv.uv.foreach_set('vector', [0.125, 1.0, 0.125, 1.0, 0.125, 1.0, 0.125, 1.0, 0.0, 1.0, 0.0, 1.0, 0.0, 1.0, 0.0, 1.0, 0.125, 1.0, 0.125, 1.0, 0.125, 1.0, 0.125, 1.0, 0.0, 1.0, 0.0, 1.0, 0.0, 1.0, 0.0, 1.0, 0.0, 1.0, 0.0625, 1.0, 0.0625, 1.0, 0.0, 1.0, 0.0625, 1.0, 0.0625, 1.0, 0.0625, 1.0, 0.0625, 1.0, 0.0625, 0.9375, 0.0625, 0.875, 0.0625, 0.875, 0.0625, 0.9375, 0.0625, 0.125, 0.0625, 0.25, 0.0625, 0.25, 0.0625, 0.125, 0.0625, 0.75, 0.0625, 0.875, 0.0625, 0.875, 0.0625, 0.75, 0.0625, 1.0, 0.0625, 1.0, 0.0625, 1.0, 0.0625, 1.0, 0.0625, 0.0625, 0.0625, 0.125, 0.0625, 0.125, 0.0625, 0.0625, 0.375, 0.9375, 0.375, 0.875, 0.375, 0.875, 0.375, 0.9375, 0.0625, 0.0625, 0.125, 0.0625, 0.125, 0.0625, 0.0625, 0.0625, 0.375, 1.0, 0.375, 1.0, 0.375, 1.0, 0.375, 1.0, 0.375, 0.0, 0.5, 0.0, 0.5, 0.0625, 0.375, 0.0625, 0.375, 0.0, 0.375, 0.0625, 0.5, 0.0625, 0.5, 0.0, 0.375, 0.9375, 0.375, 1.0, 0.5, 1.0, 0.5, 0.9375, 0.375, 0.9375, 0.5, 0.9375, 0.5, 1.0, 0.375, 1.0, 0.375, 0.25, 0.5, 0.25, 0.5, 0.5, 0.375, 0.5, 0.375, 0.25, 0.375, 0.5, 0.5, 0.5, 0.5, 0.25, 0.375, 0.5, 0.5, 0.5, 0.5, 0.75, 0.375, 0.75, 0.375, 0.5, 0.375, 0.75, 0.5, 0.75, 0.5, 0.5, 0.375, 0.125, 0.375, 0.25, 0.5, 0.25, 0.5, 0.125, 0.375, 0.125, 0.5, 0.125, 0.5, 0.25, 0.375, 0.25, 0.375, 0.75, 0.5, 0.75, 0.5, 0.875, 0.375, 0.875, 0.375, 0.75, 0.375, 0.875, 0.5, 0.875, 0.5, 0.75, 0.375, 0.0625, 0.5, 0.0625, 0.5, 0.125, 0.375, 0.125, 0.375, 0.0625, 0.375, 0.125, 0.5, 0.125, 0.5, 0.0625, 0.375, 0.875, 0.5, 0.875, 0.5, 0.9375, 0.375, 0.9375, 0.375, 0.875, 0.375, 0.9375, 0.5, 0.9375, 0.5, 0.875, 0.0625, 0.875, 0.0625, 0.75, 0.0625, 0.75, 0.0625, 0.875, 0.0625, 1.0, 0.0625, 1.0, 0.0625, 1.0, 0.0625, 1.0, 0.0, 0.5, 0.0, 0.75, 0.0, 0.75, 0.0, 0.5, 0.0, 0.125, 0.0, 0.25, 0.0, 0.25, 0.0, 0.125, 0.0, 0.875, 0.0, 0.75, 0.0, 0.75, 0.0, 0.875, 0.0, 0.75, 0.0, 0.5, 0.0, 0.5, 0.0, 0.75, 0.0, 0.125, 0.0, 0.0625, 0.0, 0.0625, 0.0, 0.125, 0.0, 0.0625, 0.0, 0.0, 0.0, 0.0, 0.0, 0.0625, 0.0625, 0.0, 0.0, 0.0, 0.0, 0.0, 0.0625, 0.0, 0.0, 0.875, 0.0, 0.9375, 0.0, 0.9375, 0.0, 0.875, 0.0, 0.0625, 0.0, 0.125, 0.0, 0.125, 0.0, 0.0625, 0.0, 0.0, 0.0, 0.0625, 0.0, 0.0625, 0.0, 0.0, 0.25, 1.0, 0.125, 1.0, 0.125, 1.0, 0.25, 1.0, 0.0, 0.9375, 0.0, 0.875, 0.0, 0.875, 0.0, 0.9375, 0.0, 0.5, 0.0, 0.25, 0.0, 0.25, 0.0, 0.5, 0.0, 1.0, 0.0, 1.0, 0.0, 1.0, 0.0, 1.0, 0.0, 0.25, 0.0, 0.5, 0.0, 0.5, 0.0, 0.25, 0.0, 0.9375, 0.0, 1.0, 0.0, 1.0, 0.0, 0.9375, 0.375, 0.0, 0.5, 0.0, 0.5, 0.0, 0.375, 0.0, 0.0, 1.0, 0.0, 0.9375, 0.0, 0.9375, 0.0, 1.0, 0.0, 0.75, 0.0, 0.875, 0.0, 0.875, 0.0, 0.75, 0.0, 0.25, 0.0, 0.125, 0.0, 0.125, 0.0, 0.25, 0.125, 0.0, 0.25, 0.0, 0.25, 0.0, 0.125, 0.0, 0.0625, 1.0, 0.0625, 1.0, 0.0625, 1.0, 0.0625, 1.0, 0.0625, 0.75, 0.0625, 0.875, 0.0625, 0.875, 0.0625, 0.75, 0.125, 0.875, 0.25, 0.875, 0.25, 0.9375, 0.125, 0.9375, 0.125, 0.0625, 0.25, 0.0625, 0.25, 0.125, 0.125, 0.125, 0.125, 0.75, 0.25, 0.75, 0.25, 0.875, 0.125, 0.875, 0.125, 0.125, 0.25, 0.125, 0.25, 0.25, 0.125, 0.25, 0.125, 0.5, 0.25, 0.5, 0.25, 0.75, 0.125, 0.75, 0.125, 0.25, 0.25, 0.25, 0.25, 0.5, 0.125, 0.5, 0.125, 0.9375, 0.25, 0.9375, 0.25, 1.0, 0.125, 1.0, 0.125, 0.0, 0.125, 0.0625, 0.25, 0.0625, 0.25, 0.0, 0.0625, 0.875, 0.0625, 0.9375, 0.0625, 0.9375, 0.0625, 0.875, 0.5, 0.0625, 0.375, 0.0625, 0.375, 0.0625, 0.5, 0.0625, 0.375, 0.125, 0.375, 0.0625, 0.375, 0.0625, 0.375, 0.125, 0.375, 1.0, 0.375, 1.0, 0.375, 1.0, 0.375, 1.0, 0.375, 0.875, 0.375, 0.75, 0.375, 0.75, 0.375, 0.875, 0.375, 1.0, 0.375, 1.0, 0.375, 1.0, 0.375, 1.0, 0.375, 1.0, 0.375, 1.0, 0.375, 1.0, 0.375, 1.0, 0.375, 0.25, 0.375, 0.125, 0.375, 0.125, 0.375, 0.25, 0.0625, 1.0, 0.0625, 1.0, 0.0625, 1.0, 0.0625, 1.0, 0.375, 1.0, 0.375, 1.0, 0.375, 1.0, 0.375, 1.0, 0.375, 1.0, 0.375, 0.9375, 0.375, 0.9375, 0.375, 1.0, 0.375, 0.75, 0.375, 0.5, 0.375, 0.5, 0.375, 0.75, 0.375, 0.5, 0.375, 0.25, 0.375, 0.25, 0.375, 0.5, 0.375, 1.0, 0.375, 1.0, 0.375, 1.0, 0.375, 1.0, 0.0625, 0.0, 0.0625, 0.0625, 0.125, 0.0625, 0.125, 0.0, 0.0625, 0.9375, 0.125, 0.9375, 0.125, 1.0, 0.0625, 1.0, 0.0625, 0.25, 0.125, 0.25, 0.125, 0.5, 0.0625, 0.5, 0.0625, 0.5, 0.125, 0.5, 0.125, 0.75, 0.0625, 0.75, 0.0625, 0.125, 0.125, 0.125, 0.125, 0.25, 0.0625, 0.25, 0.0625, 0.75, 0.125, 0.75, 0.125, 0.875, 0.0625, 0.875, 0.0625, 0.0625, 0.125, 0.0625, 0.125, 0.125, 0.0625, 0.125, 0.0625, 0.875, 0.125, 0.875, 0.125, 0.9375, 0.0625, 0.9375, 0.0625, 0.0625, 0.125, 0.0625, 0.125, 0.0625, 0.0625, 0.0625, 0.0625, 0.0, 0.125, 0.0, 0.125, 0.0, 0.0625, 0.0, 0.0625, 1.0, 0.0625, 1.0, 0.0625, 1.0, 0.0625, 1.0, 0.0, 0.0, 0.0625, 0.0, 0.0625, 0.0, 0.0, 0.0, 0.0625, 0.125, 0.0625, 0.0625, 0.0625, 0.0625, 0.0625, 0.125, 0.375, 0.0, 0.25, 0.0, 0.25, 0.0, 0.375, 0.0, 0.0625, 0.0, 0.125, 0.0, 0.125, 0.0, 0.0625, 0.0, 0.0625, 0.0625, 0.0625, 0.125, 0.0625, 0.125, 0.0625, 0.0625, 0.0625, 0.9375, 0.0625, 0.875, 0.0625, 0.875, 0.0625, 0.9375, 0.0, 1.0, 0.0, 0.9375, 0.0, 0.9375, 0.0, 1.0, 0.0, 0.75, 0.0, 0.5, 0.0, 0.5, 0.0, 0.75, 0.0625, 0.875, 0.0625, 0.9375, 0.0625, 0.9375, 0.0625, 0.875, 0.0, 0.0, 0.0, 0.0625, 0.0625, 0.0625, 0.0625, 0.0, 0.0, 0.875, 0.0, 0.9375, 0.0625, 0.9375, 0.0625, 0.875, 0.0, 0.0625, 0.0, 0.125, 0.0625, 0.125, 0.0625, 0.0625, 0.0, 0.75, 0.0, 0.875, 0.0625, 0.875, 0.0625, 0.75, 0.0, 0.125, 0.0, 0.25, 0.0625, 0.25, 0.0625, 0.125, 0.0, 0.5, 0.0, 0.75, 0.0625, 0.75, 0.0625, 0.5, 0.0, 0.25, 0.0, 0.5, 0.0625, 0.5, 0.0625, 0.25, 0.0, 0.9375, 0.0, 1.0, 0.0625, 1.0, 0.0625, 0.9375, 0.0, 1.0, 0.0625, 1.0, 0.0625, 1.0, 0.0, 1.0, 0.0625, 1.0, 0.0625, 1.0, 0.0625, 1.0, 0.0625, 1.0, 0.375, 0.0, 0.25, 0.0, 0.25, 0.0, 0.375, 0.0, 0.0, 0.9375, 0.0, 1.0, 0.0, 1.0, 0.0, 0.9375, 0.125, 0.875, 0.125, 0.9375, 0.25, 0.9375, 0.25, 0.875, 0.125, 0.0625, 0.125, 0.125, 0.25, 0.125, 0.25, 0.0625, 0.125, 0.75, 0.125, 0.875, 0.25, 0.875, 0.25, 0.75, 0.125, 0.125, 0.125, 0.25, 0.25, 0.25, 0.25, 0.125, 0.125, 0.5, 0.125, 0.75, 0.25, 0.75, 0.25, 0.5, 0.125, 0.25, 0.125, 0.5, 0.25, 0.5, 0.25, 0.25, 0.125, 0.9375, 0.125, 1.0, 0.25, 1.0, 0.25, 0.9375, 0.125, 0.0, 0.25, 0.0, 0.25, 0.0625, 0.125, 0.0625, 0.375, 0.5, 0.375, 0.25, 0.375, 0.25, 0.375, 0.5, 0.25, 0.0625, 0.125, 0.0625, 0.125, 0.0625, 0.25, 0.0625, 0.25, 0.0625, 0.375, 0.0625, 0.375, 0.0625, 0.25, 0.0625, 0.0, 1.0, 0.0, 1.0, 0.0, 1.0, 0.0, 1.0, 0.375, 0.75, 0.375, 0.5, 0.375, 0.5, 0.375, 0.75, 0.0625, 1.0, 0.0625, 1.0, 0.0625, 1.0, 0.0625, 1.0, 0.375, 1.0, 0.375, 0.9375, 0.375, 0.9375, 0.375, 1.0, 0.0625, 1.0, 0.0625, 1.0, 0.0625, 1.0, 0.0625, 1.0, 0.375, 0.25, 0.375, 0.125, 0.375, 0.125, 0.375, 0.25, 0.0625, 1.0, 0.0625, 1.0, 0.0625, 1.0, 0.0625, 1.0, 0.375, 0.9375, 0.375, 1.0, 0.375, 1.0, 0.375, 0.9375, 0.375, 1.0, 0.375, 1.0, 0.375, 1.0, 0.375, 1.0, 0.375, 0.0625, 0.5, 0.0625, 0.5, 0.0625, 0.375, 0.0625, 0.375, 0.875, 0.375, 0.75, 0.375, 0.75, 0.375, 0.875, 0.0625, 0.0, 0.125, 0.0, 0.125, 0.0625, 0.0625, 0.0625, 0.0625, 0.9375, 0.0625, 1.0, 0.125, 1.0, 0.125, 0.9375, 0.0625, 0.25, 0.0625, 0.5, 0.125, 0.5, 0.125, 0.25, 0.0625, 0.5, 0.0625, 0.75, 0.125, 0.75, 0.125, 0.5, 0.0625, 0.125, 0.0625, 0.25, 0.125, 0.25, 0.125, 0.125, 0.0625, 0.75, 0.0625, 0.875, 0.125, 0.875, 0.125, 0.75, 0.0625, 0.0625, 0.0625, 0.125, 0.125, 0.125, 0.125, 0.0625, 0.0625, 0.875, 0.0625, 0.9375, 0.125, 0.9375, 0.125, 0.875, 0.25, 0.0625, 0.125, 0.0625, 0.125, 0.0625, 0.25, 0.0625, 0.0625, 1.0, 0.0, 1.0, 0.0, 1.0, 0.0625, 1.0, 0.25, 0.0, 0.125, 0.0, 0.125, 0.0, 0.25, 0.0, 0.375, 0.875, 0.375, 0.9375, 0.375, 0.9375, 0.375, 0.875, 0.0, 0.5, 0.0, 0.75, 0.0, 0.75, 0.0, 0.5, 0.125, 0.0, 0.25, 0.0, 0.25, 0.0, 0.125, 0.0, 0.25, 0.0, 0.125, 0.0, 0.125, 0.0, 0.25, 0.0, 0.0, 0.25, 0.0, 0.5, 0.0, 0.5, 0.0, 0.25, 0.375, 0.0, 0.5, 0.0, 0.5, 0.0, 0.375, 0.0, 0.0, 0.5, 0.0, 0.25, 0.0, 0.25, 0.0, 0.5, 0.0, 0.0, 0.0625, 0.0, 0.0625, 0.0, 0.0, 0.0, 0.375, 1.0, 0.5, 1.0, 0.5, 1.0, 0.375, 1.0, 0.0, 0.0, 0.0625, 0.0, 0.0625, 0.0625, 0.0, 0.0625, 0.0, 0.875, 0.0625, 0.875, 0.0625, 0.9375, 0.0, 0.9375, 0.0, 0.0625, 0.0625, 0.0625, 0.0625, 0.125, 0.0, 0.125, 0.0, 0.75, 0.0625, 0.75, 0.0625, 0.875, 0.0, 0.875, 0.0, 0.125, 0.0625, 0.125, 0.0625, 0.25, 0.0, 0.25, 0.0, 0.5, 0.0625, 0.5, 0.0625, 0.75, 0.0, 0.75, 0.0, 0.25, 0.0625, 0.25, 0.0625, 0.5, 0.0, 0.5, 0.0, 0.9375, 0.0625, 0.9375, 0.0625, 1.0, 0.0, 1.0, 0.125, 0.0, 0.0625, 0.0, 0.0625, 0.0, 0.125, 0.0, 0.375, 0.0, 0.375, 0.0625, 0.5, 0.0625, 0.5, 0.0, 0.375, 0.0, 0.5, 0.0, 0.5, 0.0625, 0.375, 0.0625, 0.125, 0.0, 0.25, 0.0, 0.25, 0.0625, 0.125, 0.0625, 0.0625, 0.0, 0.125, 0.0, 0.125, 0.0625, 0.0625, 0.0625, 0.0, 0.0, 0.0625, 0.0, 0.0625, 0.0625, 0.0, 0.0625, 0.0, 0.875, 0.0625, 0.875, 0.0625, 0.9375, 0.0, 0.9375, 0.0, 0.0625, 0.0625, 0.0625, 0.0625, 0.125, 0.0, 0.125, 0.0, 0.75, 0.0625, 0.75, 0.0625, 0.875, 0.0, 0.875, 0.0, 0.125, 0.0625, 0.125, 0.0625, 0.25, 0.0, 0.25, 0.0, 0.5, 0.0625, 0.5, 0.0625, 0.75, 0.0, 0.75, 0.0, 0.25, 0.0625, 0.25, 0.0625, 0.5, 0.0, 0.5, 0.0, 0.9375, 0.0625, 0.9375, 0.0625, 1.0, 0.0, 1.0, 0.125, 0.0, 0.125, 0.0625, 0.25, 0.0625, 0.25, 0.0, 0.0625, 0.0, 0.0625, 0.0625, 0.125, 0.0625, 0.125, 0.0, 0.0, 0.0, 0.0, 0.0625, 0.0625, 0.0625, 0.0625, 0.0, 0.0, 0.875, 0.0, 0.9375, 0.0625, 0.9375, 0.0625, 0.875, 0.0, 0.0625, 0.0, 0.125, 0.0625, 0.125, 0.0625, 0.0625, 0.0, 0.75, 0.0, 0.875, 0.0625, 0.875, 0.0625, 0.75, 0.0, 0.125, 0.0, 0.25, 0.0625, 0.25, 0.0625, 0.125, 0.0, 0.5, 0.0, 0.75, 0.0625, 0.75, 0.0625, 0.5, 0.0, 0.25, 0.0, 0.5, 0.0625, 0.5, 0.0625, 0.25, 0.0, 0.9375, 0.0, 1.0, 0.0625, 1.0, 0.0625, 0.9375, 0.0625, 0.125, 0.0625, 0.25, 0.0625, 0.25, 0.0625, 0.125, 0.0, 0.875, 0.0, 0.9375, 0.0, 0.9375, 0.0, 0.875, 0.0, 0.125, 0.0, 0.0625, 0.0, 0.0625, 0.0, 0.125, 0.0625, 0.25, 0.0625, 0.125, 0.0625, 0.125, 0.0625, 0.25, 0.0625, 0.5, 0.0625, 0.75, 0.0625, 0.75, 0.0625, 0.5, 0.0, 0.9375, 0.0, 0.875, 0.0, 0.875, 0.0, 0.9375, 0.0625, 0.0, 0.0, 0.0, 0.0, 0.0, 0.0625, 0.0, 0.0, 0.0625, 0.0, 0.125, 0.0, 0.125, 0.0, 0.0625, 0.0625, 0.75, 0.0625, 0.5, 0.0625, 0.5, 0.0625, 0.75, 0.0625, 0.25, 0.0625, 0.5, 0.0625, 0.5, 0.0625, 0.25, 0.375, 0.0625, 0.25, 0.0625, 0.25, 0.0625, 0.375, 0.0625, 0.0, 0.75, 0.0, 0.875, 0.0, 0.875, 0.0, 0.75, 0.0625, 0.5, 0.0625, 0.25, 0.0625, 0.25, 0.0625, 0.5, 0.0625, 0.9375, 0.0625, 1.0, 0.0625, 1.0, 0.0625, 0.9375, 0.125, 0.0625, 0.25, 0.0625, 0.25, 0.0625, 0.125, 0.0625, 0.375, 0.0625, 0.5, 0.0625, 0.5, 0.0625, 0.375, 0.0625, 0.0625, 1.0, 0.0625, 0.9375, 0.0625, 0.9375, 0.0625, 1.0, 0.0, 0.0625, 0.0, 0.0, 0.0, 0.0, 0.0, 0.0625, 0.0, 0.25, 0.0, 0.125, 0.0, 0.125, 0.0, 0.25, 0.0, 0.875, 0.0, 0.75, 0.0, 0.75, 0.0, 0.875, 0.0, 0.0, 0.0, 0.0625, 0.0, 0.0625, 0.0, 0.0, 0.0, 0.125, 0.0, 0.25, 0.0, 0.25, 0.0, 0.125, 0.125, 0.0, 0.0625, 0.0, 0.0625, 0.0, 0.125, 0.0, 0.125, 0.0625, 0.0625, 0.0625, 0.0625, 0.0625, 0.125, 0.0625, 0.0625, 1.0, 0.0, 1.0, 0.0, 1.0, 0.0625, 1.0, 0.375, 1.0, 0.5, 1.0, 0.5, 1.0, 0.375, 1.0, 0.125, 1.0, 0.125, 1.0, 0.125, 1.0, 0.125, 1.0, 0.375, 1.0, 0.25, 1.0, 0.25, 1.0, 0.375, 1.0, 0.25, 1.0, 0.125, 1.0, 0.125, 1.0, 0.25, 1.0, 0.0, 1.0, 0.0, 1.0, 0.0, 1.0, 0.0, 1.0, 0.125, 1.0, 0.25, 1.0, 0.25, 1.0, 0.125, 1.0, 0.125, 1.0, 0.0625, 1.0, 0.0625, 1.0, 0.125, 1.0, 0.0, 1.0, 0.0625, 1.0, 0.0625, 1.0, 0.0, 1.0, 0.125, 1.0, 0.125, 1.0, 0.125, 1.0, 0.125, 1.0, 0.0, 1.0, 0.0, 1.0, 0.0, 1.0, 0.0, 1.0, 0.0625, 1.0, 0.0625, 1.0, 0.0625, 1.0, 0.0625, 1.0, 0.375, 1.0, 0.375, 1.0, 0.375, 1.0, 0.375, 1.0, 0.125, 1.0, 0.125, 1.0, 0.125, 1.0, 0.125, 1.0, 0.0, 1.0, 0.0, 1.0, 0.0, 1.0, 0.0, 1.0, 0.375, 0.25, 0.375, 0.5, 0.375, 0.5, 0.375, 0.25, 0.0, 1.0, 0.0, 1.0, 0.0, 1.0, 0.0, 1.0, 0.375, 1.0, 0.25, 1.0, 0.25, 1.0, 0.375, 1.0, 0.125, 1.0, 0.25, 1.0, 0.25, 1.0, 0.125, 1.0, 0.375, 1.0, 0.375, 1.0, 0.375, 1.0, 0.375, 1.0, 0.0625, 1.0, 0.0, 1.0, 0.0, 1.0, 0.0625, 1.0, 0.0, 1.0, 0.0625, 1.0, 0.0625, 1.0, 0.0, 1.0, 0.0, 1.0, 0.0625, 1.0, 0.0625, 1.0, 0.0, 1.0, 0.0625, 1.0, 0.0, 1.0, 0.0, 1.0, 0.0625, 1.0, 0.25, 1.0, 0.125, 1.0, 0.125, 1.0, 0.25, 1.0, 0.125, 1.0, 0.25, 1.0, 0.25, 1.0, 0.125, 1.0, 0.375, 1.0, 0.25, 1.0, 0.25, 1.0, 0.375, 1.0, 0.0, 1.0, 0.0, 1.0, 0.0, 1.0, 0.0, 1.0, 0.375, 0.125, 0.375, 0.0625, 0.375, 0.0625, 0.375, 0.125, 0.0, 1.0, 0.0, 1.0, 0.0, 1.0, 0.0, 1.0, 0.0625, 1.0, 0.125, 1.0, 0.125, 1.0, 0.0625, 1.0, 0.375, 0.0625, 0.375, 0.125, 0.375, 0.125, 0.375, 0.0625, 0.375, 0.5, 0.375, 0.75, 0.375, 0.75, 0.375, 0.5, 0.0, 1.0, 0.0, 1.0, 0.0, 1.0, 0.0, 1.0, 0.375, 1.0, 0.5, 1.0, 0.5, 1.0, 0.375, 1.0, 0.375, 1.0, 0.375, 1.0, 0.375, 1.0, 0.375, 1.0, 0.0625, 1.0, 0.0, 1.0, 0.0, 1.0, 0.0625, 1.0, 0.0625, 1.0, 0.0625, 1.0, 0.0625, 1.0, 0.0625, 1.0, 0.0, 1.0, 0.0625, 1.0, 0.0625, 1.0, 0.0, 1.0, 0.125, 1.0, 0.0625, 1.0, 0.0625, 1.0, 0.125, 1.0, 0.375, 0.9375, 0.375, 0.875, 0.375, 0.875, 0.375, 0.9375, 0.0, 1.0, 0.0, 1.0, 0.0, 1.0, 0.0, 1.0, 0.25, 1.0, 0.125, 1.0, 0.125, 1.0, 0.25, 1.0, 0.0625, 1.0, 0.0625, 1.0, 0.0625, 1.0, 0.0625, 1.0, 0.0, 1.0, 0.0625, 1.0, 0.0625, 1.0, 0.0, 1.0, 0.0625, 1.0, 0.0, 1.0, 0.0, 1.0, 0.0625, 1.0, 0.375, 0.75, 0.375, 0.875, 0.375, 0.875, 0.375, 0.75, 0.125, 1.0, 0.25, 1.0, 0.25, 1.0, 0.125, 1.0, 0.375, 1.0, 0.25, 1.0, 0.25, 1.0, 0.375, 1.0, 0.0, 1.0, 0.0, 1.0, 0.0, 1.0, 0.0, 1.0, 0.375, 0.125, 0.375, 0.25, 0.375, 0.25, 0.375, 0.125, 0.0, 1.0, 0.0, 1.0, 0.0, 1.0, 0.0, 1.0, 0.0625, 1.0, 0.125, 1.0, 0.125, 1.0, 0.0625, 1.0, 0.375, 1.0, 0.375, 1.0, 0.375, 1.0, 0.375, 1.0, 0.375, 0.125, 0.375, 0.25, 0.375, 0.25, 0.375, 0.125, 0.0, 1.0, 0.0, 1.0, 0.0, 1.0, 0.0, 1.0, 0.375, 1.0, 0.5, 1.0, 0.5, 1.0, 0.375, 1.0, 0.125, 0.0625, 0.25, 0.0625, 0.25, 0.0625, 0.125, 0.0625, 0.0625, 1.0, 0.0, 1.0, 0.0, 1.0, 0.0625, 1.0, 0.0625, 1.0, 0.0625, 1.0, 0.0625, 1.0, 0.0625, 1.0, 0.0, 1.0, 0.0625, 1.0, 0.0625, 1.0, 0.0, 1.0, 0.125, 1.0, 0.0625, 1.0, 0.0625, 1.0, 0.125, 1.0, 0.375, 0.75, 0.375, 0.875, 0.375, 0.875, 0.375, 0.75, 0.0, 1.0, 0.0, 1.0, 0.0, 1.0, 0.0, 1.0, 0.25, 1.0, 0.125, 1.0, 0.125, 1.0, 0.25, 1.0, 0.0625, 1.0, 0.0625, 1.0, 0.0625, 1.0, 0.0625, 1.0, 0.0625, 1.0, 0.0625, 1.0, 0.0625, 1.0, 0.0625, 1.0, 0.25, 1.0, 0.125, 1.0, 0.125, 1.0, 0.25, 1.0, 0.0, 1.0, 0.0, 1.0, 0.0, 1.0, 0.0, 1.0, 0.375, 1.0, 0.25, 1.0, 0.25, 1.0, 0.375, 1.0, 0.125, 1.0, 0.0625, 1.0, 0.0625, 1.0, 0.125, 1.0, 0.0, 1.0, 0.0625, 1.0, 0.0625, 1.0, 0.0, 1.0, 0.0625, 1.0, 0.0625, 1.0, 0.0625, 1.0, 0.0625, 1.0, 0.0625, 1.0, 0.0, 1.0, 0.0, 1.0, 0.0625, 1.0, 0.375, 0.5, 0.375, 0.75, 0.375, 0.75, 0.375, 0.5, 0.375, 1.0, 0.5, 1.0, 0.5, 1.0, 0.375, 1.0, 0.0, 1.0, 0.0, 1.0, 0.0, 1.0, 0.0, 1.0, 0.375, 0.0625, 0.375, 0.125, 0.375, 0.125, 0.375, 0.0625, 0.5, 1.0, 0.375, 1.0, 0.375, 1.0, 0.5, 1.0, 0.0625, 1.0, 0.125, 1.0, 0.125, 1.0, 0.0625, 1.0, 0.0, 1.0, 0.0, 1.0, 0.0, 1.0, 0.0, 1.0, 0.375, 0.25, 0.375, 0.5, 0.375, 0.5, 0.375, 0.25, 0.0, 1.0, 0.0, 1.0, 0.0, 1.0, 0.0, 1.0, 0.375, 1.0, 0.25, 1.0, 0.25, 1.0, 0.375, 1.0, 0.125, 1.0, 0.25, 1.0, 0.25, 1.0, 0.125, 1.0, 0.375, 0.875, 0.375, 0.9375, 0.375, 0.9375, 0.375, 0.875, 0.0625, 1.0, 0.0, 1.0, 0.0, 1.0, 0.0625, 1.0, 0.0, 1.0, 0.0625, 1.0, 0.0625, 1.0, 0.0, 1.0, 0.375, 0.9375, 0.375, 1.0, 0.375, 1.0, 0.375, 0.9375, 0.375, 1.0, 0.375, 1.0, 0.375, 1.0, 0.375, 1.0, 0.375, 1.0, 0.375, 1.0, 0.375, 1.0, 0.375, 1.0, 0.375, 0.0625, 0.25, 0.0625, 0.25, 0.0625, 0.375, 0.0625, 0.375, 1.0, 0.375, 1.0, 0.375, 1.0, 0.375, 1.0, 0.0625, 1.0, 0.0625, 1.0, 0.0625, 1.0, 0.0625, 1.0, 0.375, 1.0, 0.5, 1.0, 0.5, 1.0, 0.375, 1.0, 0.5, 1.0, 0.375, 1.0, 0.375, 1.0, 0.5, 1.0, 0.5, 0.0625, 0.375, 0.0625, 0.375, 0.0625, 0.5, 0.0625, 0.375, 0.0, 0.375, 0.0, 0.375, 0.0625, 0.375, 0.0625, 0.375, 1.0, 0.375, 1.0, 0.375, 1.0, 0.375, 1.0, 0.375, 0.0, 0.375, 0.0, 0.375, 0.0, 0.375, 0.0, 0.375, 0.0, 0.375, 0.0, 0.375, 0.0, 0.375, 0.0, 0.375, 0.875, 0.375, 0.875, 0.375, 0.9375, 0.375, 0.9375, 0.375, 0.0625, 0.375, 0.0625, 0.375, 0.125, 0.375, 0.125, 0.375, 0.75, 0.375, 0.75, 0.375, 0.875, 0.375, 0.875, 0.375, 0.125, 0.375, 0.125, 0.375, 0.25, 0.375, 0.25, 0.375, 0.5, 0.375, 0.5, 0.375, 0.75, 0.375, 0.75, 0.375, 0.25, 0.375, 0.25, 0.375, 0.5, 0.375, 0.5, 0.375, 0.9375, 0.375, 0.9375, 0.375, 1.0, 0.375, 1.0, 0.375, 0.0, 0.375, 0.0625, 0.375, 0.0625, 0.375, 0.0, 0.375, 0.875, 0.375, 0.9375, 0.375, 0.9375, 0.375, 0.875, 0.375, 0.0625, 0.375, 0.125, 0.375, 0.125, 0.375, 0.0625, 0.375, 0.75, 0.375, 0.875, 0.375, 0.875, 0.375, 0.75, 0.375, 0.125, 0.375, 0.25, 0.375, 0.25, 0.375, 0.125, 0.375, 0.5, 0.375, 0.75, 0.375, 0.75, 0.375, 0.5, 0.375, 0.25, 0.375, 0.5, 0.375, 0.5, 0.375, 0.25, 0.375, 0.9375, 0.375, 1.0, 0.375, 1.0, 0.375, 0.9375, 0.5, 1.0, 0.375, 1.0, 0.375, 1.0, 0.5, 1.0, 0.375, 1.0, 0.375, 1.0, 0.375, 1.0, 0.375, 1.0, 0.375, 1.0, 0.375, 1.0, 0.375, 1.0, 0.375, 1.0, 0.5, 1.0, 0.375, 1.0, 0.375, 1.0, 0.5, 1.0, 0.375, 1.0, 0.375, 1.0, 0.375, 1.0, 0.375, 1.0, 0.5, 1.0, 0.375, 1.0, 0.375, 1.0, 0.5, 1.0, 0.5, 1.0, 0.375, 1.0, 0.375, 1.0, 0.5, 1.0, 0.375, 1.0, 0.375, 1.0, 0.375, 1.0, 0.375, 1.0, 0.375, 1.0, 0.375, 1.0, 0.375, 1.0, 0.375, 1.0, 0.375, 0.0625, 0.375, 0.0625, 0.375, 0.0625, 0.375, 0.0625, 0.375, 0.0, 0.375, 0.0625, 0.375, 0.0625, 0.375, 0.0, 0.5, 0.0, 0.375, 0.0, 0.375, 0.0, 0.5, 0.0, 0.5, 0.0, 0.375, 0.0, 0.375, 0.0, 0.5, 0.0, 0.375, 0.875, 0.375, 0.9375, 0.375, 0.9375, 0.375, 0.875, 0.375, 0.0625, 0.375, 0.125, 0.375, 0.125, 0.375, 0.0625, 0.375, 0.75, 0.375, 0.875, 0.375, 0.875, 0.375, 0.75, 0.375, 0.125, 0.375, 0.25, 0.375, 0.25, 0.375, 0.125, 0.375, 0.5, 0.375, 0.75, 0.375, 0.75, 0.375, 0.5, 0.375, 0.25, 0.375, 0.5, 0.375, 0.5, 0.375, 0.25, 0.375, 0.9375, 0.375, 1.0, 0.375, 1.0, 0.375, 0.9375, 0.375, 0.0, 0.375, 0.0, 0.375, 0.0625, 0.375, 0.0625, 0.375, 0.875, 0.375, 0.875, 0.375, 0.9375, 0.375, 0.9375, 0.375, 0.0625, 0.375, 0.0625, 0.375, 0.125, 0.375, 0.125, 0.375, 0.75, 0.375, 0.75, 0.375, 0.875, 0.375, 0.875, 0.375, 0.125, 0.375, 0.125, 0.375, 0.25, 0.375, 0.25, 0.375, 0.5, 0.375, 0.5, 0.375, 0.75, 0.375, 0.75, 0.375, 0.25, 0.375, 0.25, 0.375, 0.5, 0.375, 0.5, 0.375, 0.9375, 0.375, 0.9375, 0.375, 1.0, 0.375, 1.0, 0.5, 0.0, 0.375, 0.0, 0.375, 0.0, 0.5, 0.0, 0.375, 1.0, 0.375, 1.0, 0.375, 1.0, 0.375, 1.0, 0.375, 0.0, 0.375, 0.0, 0.375, 0.0, 0.375, 0.0, 0.5, 1.0, 0.375, 1.0, 0.375, 1.0, 0.5, 1.0, 0.0, 1.0, 0.0, 1.0, 0.0, 1.0, 0.0, 1.0, 0.0, 1.0, 0.0, 1.0, 0.0, 1.0, 0.0, 1.0, 0.0, 1.0, 0.0, 1.0, 0.0, 1.0, 0.0, 1.0, 0.0, 1.0, 0.0, 1.0, 0.0, 1.0, 0.0, 1.0, 0.0, 1.0, 0.0, 1.0, 0.0, 1.0, 0.0, 1.0, 0.0, 1.0, 0.0, 1.0, 0.0, 1.0, 0.0, 1.0, 0.0, 1.0, 0.0, 1.0, 0.0, 1.0, 0.0, 1.0, 0.0, 1.0, 0.0, 1.0, 0.0, 1.0, 0.0, 1.0, 0.0625, 1.0, 0.0625, 1.0, 0.0625, 1.0, 0.0625, 1.0, 0.125, 1.0, 0.25, 1.0, 0.25, 1.0, 0.125, 1.0, 0.0, 1.0, 0.0, 1.0, 0.0, 1.0, 0.0, 1.0, 0.25, 1.0, 0.125, 1.0, 0.125, 1.0, 0.25, 1.0, 0.375, 1.0, 0.25, 1.0, 0.25, 1.0, 0.375, 1.0, 0.0, 1.0, 0.0, 1.0, 0.0, 1.0, 0.0, 1.0, 0.375, 1.0, 0.5, 1.0, 0.5, 1.0, 0.375, 1.0, 0.125, 0.0, 0.0625, 0.0, 0.0625, 0.0, 0.125, 0.0, 0.25, 0.0, 0.125, 0.0, 0.125, 0.0, 0.25, 0.0, 0.375, 0.0, 0.25, 0.0, 0.25, 0.0, 0.375, 0.0, 0.0, 0.0, 0.0625, 0.0, 0.0625, 0.0, 0.0, 0.0, 0.0625, 0.0, 0.125, 0.0, 0.125, 0.0, 0.0625, 0.0, 0.125, 0.0, 0.25, 0.0, 0.25, 0.0, 0.125, 0.0, 0.0, 0.25, 0.0, 0.125, 0.0, 0.125, 0.0, 0.25, 0.0, 0.75, 0.0, 0.875, 0.0, 0.875, 0.0, 0.75, 0.0, 1.0, 0.0, 0.9375, 0.0, 0.9375, 0.0, 1.0, 0.375, 0.0, 0.5, 0.0, 0.5, 0.0, 0.375, 0.0, 0.0, 0.9375, 0.0, 1.0, 0.0, 1.0, 0.0, 0.9375, 0.0, 0.25, 0.0, 0.5, 0.0, 0.5, 0.0, 0.25, 0.0, 1.0, 0.0, 1.0, 0.0, 1.0, 0.0, 1.0, 0.0, 0.5, 0.0, 0.25, 0.0, 0.25, 0.0, 0.5, 0.0, 0.9375, 0.0, 0.875, 0.0, 0.875, 0.0, 0.9375, 0.0, 0.0, 0.0, 0.0625, 0.0, 0.0625, 0.0, 0.0, 0.0, 0.0625, 0.0, 0.125, 0.0, 0.125, 0.0, 0.0625, 0.0, 0.875, 0.0, 0.9375, 0.0, 0.9375, 0.0, 0.875, 0.0625, 0.0, 0.0, 0.0, 0.0, 0.0, 0.0625, 0.0, 0.0, 0.0625, 0.0, 0.0, 0.0, 0.0, 0.0, 0.0625, 0.0, 0.125, 0.0, 0.0625, 0.0, 0.0625, 0.0, 0.125, 0.0, 0.75, 0.0, 0.5, 0.0, 0.5, 0.0, 0.75, 0.0, 0.875, 0.0, 0.75, 0.0, 0.75, 0.0, 0.875, 0.0, 0.125, 0.0, 0.25, 0.0, 0.25, 0.0, 0.125, 0.0, 0.5, 0.0, 0.75, 0.0, 0.75, 0.0, 0.5, 0.375, 0.0, 0.375, 0.0, 0.375, 0.0, 0.375, 0.0, 0.25, 1.0, 0.375, 1.0, 0.375, 1.0, 0.25, 1.0, 0.125, 1.0, 0.25, 1.0, 0.25, 1.0, 0.125, 1.0, 0.0625, 1.0, 0.0625, 0.9375, 0.0625, 0.9375, 0.0625, 1.0, 0.0625, 0.5, 0.0625, 0.25, 0.0625, 0.25, 0.0625, 0.5, 0.375, 1.0, 0.375, 1.0, 0.375, 1.0, 0.375, 1.0, 0.0625, 0.75, 0.0625, 0.5, 0.0625, 0.5, 0.0625, 0.75, 0.375, 1.0, 0.375, 1.0, 0.375, 1.0, 0.375, 1.0, 0.0625, 1.0, 0.0625, 1.0, 0.0625, 1.0, 0.0625, 1.0, 0.25, 0.0, 0.375, 0.0, 0.375, 0.0625, 0.25, 0.0625, 0.25, 0.9375, 0.25, 1.0, 0.375, 1.0, 0.375, 0.9375, 0.25, 0.25, 0.25, 0.5, 0.375, 0.5, 0.375, 0.25, 0.25, 0.5, 0.25, 0.75, 0.375, 0.75, 0.375, 0.5, 0.25, 0.125, 0.25, 0.25, 0.375, 0.25, 0.375, 0.125, 0.25, 0.75, 0.25, 0.875, 0.375, 0.875, 0.375, 0.75, 0.25, 0.0625, 0.25, 0.125, 0.375, 0.125, 0.375, 0.0625, 0.25, 0.875, 0.25, 0.9375, 0.375, 0.9375, 0.375, 0.875, 0.25, 0.0, 0.25, 0.0625, 0.375, 0.0625, 0.375, 0.0, 0.25, 0.0625, 0.375, 0.0625, 0.375, 0.0625, 0.25, 0.0625, 0.25, 1.0, 0.375, 1.0, 0.375, 1.0, 0.25, 1.0, 0.25, 1.0, 0.375, 1.0, 0.375, 1.0, 0.25, 1.0, 0.0625, 0.25, 0.0625, 0.125, 0.0625, 0.125, 0.0625, 0.25, 0.375, 1.0, 0.375, 1.0, 0.375, 1.0, 0.375, 1.0, 0.0625, 0.9375, 0.0625, 1.0, 0.0625, 1.0, 0.0625, 0.9375, 0.375, 1.0, 0.375, 1.0, 0.375, 1.0, 0.375, 1.0, 0.375, 1.0, 0.375, 1.0, 0.375, 1.0, 0.375, 1.0, 0.375, 1.0, 0.375, 1.0, 0.375, 1.0, 0.375, 1.0, 0.375, 1.0, 0.375, 1.0, 0.375, 1.0, 0.375, 1.0, 0.375, 0.0, 0.375, 0.0, 0.375, 0.0, 0.375, 0.0, 0.375, 0.0, 0.375, 0.0, 0.375, 0.0, 0.375, 0.0, 0.375, 1.0, 0.375, 1.0, 0.375, 1.0, 0.375, 1.0, 0.25, 0.0, 0.375, 0.0, 0.375, 0.0, 0.25, 0.0, 0.0625, 0.875, 0.0625, 0.75, 0.0625, 0.75, 0.0625, 0.875, 0.125, 0.0625, 0.0625, 0.0625, 0.0625, 0.0625, 0.125, 0.0625, 0.375, 1.0, 0.375, 1.0, 0.375, 1.0, 0.375, 1.0, 0.0625, 0.25, 0.0625, 0.5, 0.0625, 0.5, 0.0625, 0.25, 0.0625, 0.125, 0.0625, 0.0625, 0.0625, 0.0625, 0.0625, 0.125, 0.0625, 0.5, 0.0625, 0.75, 0.0625, 0.75, 0.0625, 0.5, 0.375, 1.0, 0.375, 1.0, 0.375, 1.0, 0.375, 1.0, 0.25, 0.0, 0.25, 0.0625, 0.375, 0.0625, 0.375, 0.0, 0.25, 0.9375, 0.375, 0.9375, 0.375, 1.0, 0.25, 1.0, 0.25, 0.25, 0.375, 0.25, 0.375, 0.5, 0.25, 0.5, 0.25, 0.5, 0.375, 0.5, 0.375, 0.75, 0.25, 0.75, 0.25, 0.125, 0.375, 0.125, 0.375, 0.25, 0.25, 0.25, 0.25, 0.75, 0.375, 0.75, 0.375, 0.875, 0.25, 0.875, 0.25, 0.0625, 0.375, 0.0625, 0.375, 0.125, 0.25, 0.125, 0.25, 0.875, 0.375, 0.875, 0.375, 0.9375, 0.25, 0.9375, 0.25, 0.0, 0.375, 0.0, 0.375, 0.0, 0.25, 0.0, 0.25, 0.0, 0.375, 0.0, 0.375, 0.0, 0.25, 0.0, 0.25, 1.0, 0.375, 1.0, 0.375, 1.0, 0.25, 1.0, 0.25, 0.0, 0.375, 0.0, 0.375, 0.0625, 0.25, 0.0625, 0.25, 1.0, 0.375, 1.0, 0.375, 1.0, 0.25, 1.0, 0.25, 1.0, 0.375, 1.0, 0.375, 1.0, 0.25, 1.0, 0.25, 1.0, 0.375, 1.0, 0.375, 1.0, 0.25, 1.0, 0.375, 1.0, 0.375, 1.0, 0.375, 1.0, 0.375, 1.0, 0.375, 1.0, 0.375, 1.0, 0.375, 1.0, 0.375, 1.0, 0.375, 1.0, 0.375, 1.0, 0.375, 1.0, 0.375, 1.0, 0.375, 1.0, 0.375, 1.0, 0.375, 1.0, 0.375, 1.0, 0.375, 1.0, 0.375, 1.0, 0.375, 1.0, 0.375, 1.0, 0.375, 0.0625, 0.375, 0.0625, 0.375, 0.0625, 0.375, 0.0625, 0.375, 0.9375, 0.5, 0.9375, 0.5, 1.0, 0.375, 1.0, 0.375, 0.9375, 0.375, 1.0, 0.5, 1.0, 0.5, 0.9375, 0.375, 0.25, 0.375, 0.5, 0.5, 0.5, 0.5, 0.25, 0.375, 0.25, 0.5, 0.25, 0.5, 0.5, 0.375, 0.5, 0.375, 0.5, 0.375, 0.75, 0.5, 0.75, 0.5, 0.5, 0.375, 0.5, 0.5, 0.5, 0.5, 0.75, 0.375, 0.75, 0.375, 0.125, 0.5, 0.125, 0.5, 0.25, 0.375, 0.25, 0.375, 0.125, 0.375, 0.25, 0.5, 0.25, 0.5, 0.125, 0.375, 0.75, 0.375, 0.875, 0.5, 0.875, 0.5, 0.75, 0.375, 0.75, 0.5, 0.75, 0.5, 0.875, 0.375, 0.875, 0.375, 0.0625, 0.375, 0.125, 0.5, 0.125, 0.5, 0.0625, 0.375, 0.0625, 0.5, 0.0625, 0.5, 0.125, 0.375, 0.125, 0.375, 0.875, 0.375, 0.9375, 0.5, 0.9375, 0.5, 0.875, 0.375, 0.875, 0.5, 0.875, 0.5, 0.9375, 0.375, 0.9375, 0.125, 1.0, 0.25, 1.0, 0.25, 1.0, 0.125, 1.0, 0.125, 0.875, 0.125, 0.9375, 0.25, 0.9375, 0.25, 0.875, 0.125, 0.0625, 0.125, 0.125, 0.25, 0.125, 0.25, 0.0625, 0.125, 0.75, 0.125, 0.875, 0.25, 0.875, 0.25, 0.75, 0.125, 0.125, 0.125, 0.25, 0.25, 0.25, 0.25, 0.125, 0.125, 0.5, 0.125, 0.75, 0.25, 0.75, 0.25, 0.5, 0.125, 0.25, 0.125, 0.5, 0.25, 0.5, 0.25, 0.25, 0.125, 0.9375, 0.125, 1.0, 0.25, 1.0, 0.25, 0.9375, 0.0625, 0.9375, 0.0625, 1.0, 0.125, 1.0, 0.125, 0.9375, 0.0625, 0.25, 0.0625, 0.5, 0.125, 0.5, 0.125, 0.25, 0.0625, 0.5, 0.0625, 0.75, 0.125, 0.75, 0.125, 0.5, 0.0625, 0.125, 0.0625, 0.25, 0.125, 0.25, 0.125, 0.125, 0.0625, 0.75, 0.0625, 0.875, 0.125, 0.875, 0.125, 0.75, 0.0625, 0.0625, 0.0625, 0.125, 0.125, 0.125, 0.125, 0.0625, 0.0625, 0.875, 0.0625, 0.9375, 0.125, 0.9375, 0.125, 0.875, 0.125, 0.875, 0.25, 0.875, 0.25, 0.9375, 0.125, 0.9375, 0.125, 0.0625, 0.25, 0.0625, 0.25, 0.125, 0.125, 0.125, 0.125, 0.75, 0.25, 0.75, 0.25, 0.875, 0.125, 0.875, 0.125, 0.125, 0.25, 0.125, 0.25, 0.25, 0.125, 0.25, 0.125, 0.5, 0.25, 0.5, 0.25, 0.75, 0.125, 0.75, 0.125, 0.25, 0.25, 0.25, 0.25, 0.5, 0.125, 0.5, 0.125, 0.9375, 0.25, 0.9375, 0.25, 1.0, 0.125, 1.0, 0.0625, 0.9375, 0.125, 0.9375, 0.125, 1.0, 0.0625, 1.0, 0.0625, 0.25, 0.125, 0.25, 0.125, 0.5, 0.0625, 0.5, 0.0625, 0.5, 0.125, 0.5, 0.125, 0.75, 0.0625, 0.75, 0.0625, 0.125, 0.125, 0.125, 0.125, 0.25, 0.0625, 0.25, 0.0625, 0.75, 0.125, 0.75, 0.125, 0.875, 0.0625, 0.875, 0.0625, 0.0625, 0.125, 0.0625, 0.125, 0.125, 0.0625, 0.125, 0.0625, 0.875, 0.125, 0.875, 0.125, 0.9375, 0.0625, 0.9375, 0.0625, 1.0, 0.125, 1.0, 0.125, 1.0, 0.0625, 1.0, 0.125, 1.0, 0.0625, 1.0, 0.0625, 1.0, 0.125, 1.0, 0.375, 1.0, 0.5, 1.0, 0.5, 1.0, 0.375, 1.0, 0.25, 1.0, 0.125, 1.0, 0.125, 1.0, 0.25, 1.0, 0.375, 1.0, 0.25, 1.0, 0.25, 1.0, 0.375, 1.0, 0.375, 1.0, 0.25, 1.0, 0.25, 1.0, 0.375, 1.0, 0.25, 1.0, 0.125, 1.0, 0.125, 1.0, 0.25, 1.0, 0.375, 1.0, 0.5, 1.0, 0.5, 1.0, 0.375, 1.0, 0.125, 1.0, 0.0625, 1.0, 0.0625, 1.0, 0.125, 1.0, 0.0625, 1.0, 0.125, 1.0, 0.125, 1.0, 0.0625, 1.0, 0.125, 1.0, 0.25, 1.0, 0.25, 1.0, 0.125, 1.0, 0.375, 1.0, 0.25, 1.0, 0.25, 1.0, 0.375, 1.0, 0.25, 1.0, 0.125, 1.0, 0.125, 1.0, 0.25, 1.0, 0.375, 1.0, 0.5, 1.0, 0.5, 1.0, 0.375, 1.0, 0.125, 1.0, 0.0625, 1.0, 0.0625, 1.0, 0.125, 1.0, 0.0625, 1.0, 0.125, 1.0, 0.125, 1.0, 0.0625, 1.0, 0.125, 1.0, 0.25, 1.0, 0.25, 1.0, 0.125, 1.0, 0.125, 1.0, 0.25, 1.0, 0.25, 1.0, 0.125, 1.0, 0.0625, 1.0, 0.125, 1.0, 0.125, 1.0, 0.0625, 1.0, 0.125, 1.0, 0.0625, 1.0, 0.0625, 1.0, 0.125, 1.0, 0.375, 1.0, 0.5, 1.0, 0.5, 1.0, 0.375, 1.0, 0.25, 1.0, 0.125, 1.0, 0.125, 1.0, 0.25, 1.0, 0.375, 1.0, 0.25, 1.0, 0.25, 1.0, 0.375, 1.0, 0.5, 1.0, 0.375, 1.0, 0.375, 1.0, 0.5, 1.0, 0.5, 1.0, 0.375, 1.0, 0.375, 1.0, 0.5, 1.0, 0.5, 1.0, 0.375, 1.0, 0.375, 1.0, 0.5, 1.0, 0.5, 1.0, 0.375, 1.0, 0.375, 1.0, 0.5, 1.0, 0.25, 0.9375, 0.375, 0.9375, 0.375, 1.0, 0.25, 1.0, 0.25, 0.25, 0.375, 0.25, 0.375, 0.5, 0.25, 0.5, 0.25, 0.5, 0.375, 0.5, 0.375, 0.75, 0.25, 0.75, 0.25, 0.125, 0.375, 0.125, 0.375, 0.25, 0.25, 0.25, 0.25, 0.75, 0.375, 0.75, 0.375, 0.875, 0.25, 0.875, 0.25, 0.0625, 0.375, 0.0625, 0.375, 0.125, 0.25, 0.125, 0.25, 0.875, 0.375, 0.875, 0.375, 0.9375, 0.25, 0.9375, 0.25, 1.0, 0.375, 1.0, 0.375, 1.0, 0.25, 1.0, 0.25, 1.0, 0.375, 1.0, 0.375, 1.0, 0.25, 1.0, 0.25, 1.0, 0.375, 1.0, 0.375, 1.0, 0.25, 1.0, 0.25, 1.0, 0.375, 1.0, 0.375, 1.0, 0.25, 1.0, 0.25, 0.9375, 0.25, 1.0, 0.375, 1.0, 0.375, 0.9375, 0.25, 0.25, 0.25, 0.5, 0.375, 0.5, 0.375, 0.25, 0.25, 0.5, 0.25, 0.75, 0.375, 0.75, 0.375, 0.5, 0.25, 0.125, 0.25, 0.25, 0.375, 0.25, 0.375, 0.125, 0.25, 0.75, 0.25, 0.875, 0.375, 0.875, 0.375, 0.75, 0.25, 0.0625, 0.25, 0.125, 0.375, 0.125, 0.375, 0.0625, 0.25, 0.875, 0.25, 0.9375, 0.375, 0.9375, 0.375, 0.875, 0.0, 1.0, 0.0, 1.0, 0.0, 1.0, 0.0, 1.0, 0.0625, 1.0, 0.0625, 1.0, 0.0625, 1.0, 0.0625, 1.0, 0.125, 1.0, 0.125, 1.0, 0.125, 1.0, 0.125, 1.0, 0.125, 1.0, 0.125, 1.0, 0.125, 1.0, 0.125, 1.0, 0.0625, 1.0, 0.0, 1.0, 0.0, 1.0, 0.0625, 1.0, 0.125, 1.0, 0.125, 1.0, 0.125, 1.0, 0.125, 1.0, 0.125, 1.0, 0.125, 1.0, 0.125, 1.0, 0.125, 1.0, 0.0625, 1.0, 0.0, 1.0, 0.0, 1.0, 0.0625, 1.0, 0.0625, 1.0, 0.125, 1.0, 0.125, 1.0, 0.0625, 1.0, 0.0625, 1.0, 0.0625, 1.0, 0.0625, 1.0, 0.0625, 1.0, 0.0, 1.0, 0.0625, 1.0, 0.0625, 1.0, 0.0, 1.0, 0.0625, 1.0, 0.125, 1.0, 0.125, 1.0, 0.0625, 1.0, 0.125, 1.0, 0.125, 1.0, 0.125, 1.0, 0.125, 1.0, 0.125, 1.0, 0.125, 1.0, 0.125, 1.0, 0.125, 1.0, 0.125, 1.0, 0.0625, 1.0, 0.0625, 1.0, 0.125, 1.0, 0.125, 1.0, 0.125, 1.0, 0.125, 1.0, 0.125, 1.0, 0.0625, 1.0, 0.0625, 1.0, 0.0625, 1.0, 0.0625, 1.0, 0.0, 1.0, 0.0, 1.0, 0.0, 1.0, 0.0, 1.0, 0.125, 1.0, 0.0625, 1.0, 0.0625, 1.0, 0.125, 1.0, 0.0, 1.0, 0.0, 1.0, 0.0, 1.0, 0.0, 1.0, 0.0, 1.0, 0.0625, 1.0, 0.0625, 1.0, 0.0, 1.0, 0.0, 0.0, 0.0, 0.0, 0.0, 0.0, 0.0, 0.0, 0.0, 1.0, 0.0, 1.0, 0.0, 1.0, 0.0, 1.0, 0.125, 1.0, 0.0625, 1.0, 0.0625, 1.0, 0.125, 1.0, 0.0, 1.0, 0.0, 1.0, 0.0, 1.0, 0.0, 1.0, 0.0625, 1.0, 0.125, 1.0, 0.125, 1.0, 0.0625, 1.0, 0.0, 1.0, 0.0625, 1.0, 0.0625, 1.0, 0.0, 1.0, 0.0625, 1.0, 0.0, 1.0, 0.0, 1.0, 0.0625, 1.0, 0.0, 1.0, 0.0, 1.0, 0.0, 1.0, 0.0, 1.0, 0.0625, 1.0, 0.125, 1.0, 0.125, 1.0, 0.0625, 1.0, 0.0, 1.0, 0.0, 1.0, 0.0, 1.0, 0.0, 1.0, 0.0625, 1.0, 0.0625, 1.0, 0.0625, 1.0, 0.0625, 1.0, 0.0625, 1.0, 0.125, 1.0, 0.125, 1.0, 0.0625, 1.0, 0.0625, 1.0, 0.0625, 1.0, 0.0, 1.0, 0.0, 1.0, 0.0625, 1.0, 0.0625, 1.0, 0.0625, 1.0, 0.0625, 1.0, 0.0625, 1.0, 0.125, 1.0, 0.125, 1.0, 0.125, 1.0, 0.125, 1.0, 0.125, 1.0, 0.0625, 1.0, 0.0625, 1.0, 0.0625, 1.0, 0.125, 1.0, 0.125, 1.0, 0.0625, 1.0, 0.0625, 1.0, 0.0625, 1.0, 0.125, 1.0, 0.0625, 1.0, 0.125, 1.0, 0.125, 1.0, 0.0625, 1.0, 0.0625, 1.0, 0.0, 1.0, 0.0, 1.0, 0.0, 1.0, 0.0, 1.0, 0.0, 1.0, 0.0625, 1.0, 0.0625, 1.0, 0.0, 1.0, 0.0, 1.0, 0.0, 1.0, 0.0, 1.0, 0.0, 1.0, 0.125, 1.0, 0.125, 1.0, 0.125, 1.0, 0.125, 1.0, 0.0, 0.0, 0.0, 0.0, 0.0, 0.0, 0.0, 0.0, 0.008145, 0.06516, 0.008145, 0.06516, 0.0, 0.0, 0.0, 0.0, 0.0, 0.0, 0.0, 0.0, 0.0, 0.0, 0.0, 0.0, 0.125, 1.0, 0.125, 1.0, 0.125, 1.0, 0.125, 1.0, 0.0, 1.0, 0.0, 1.0, 0.0, 1.0, 0.0, 1.0, 0.0, 1.0, 0.0, 1.0, 0.0, 1.0, 0.0, 1.0, 0.0625, 1.0, 0.0625, 1.0, 0.0625, 1.0, 0.0625, 1.0, 0.0625, 1.0, 0.0, 1.0, 0.0, 1.0, 0.0625, 1.0, 0.0, 1.0, 0.0, 1.0, 0.0, 1.0, 0.0, 1.0, 0.0625, 1.0, 0.0625, 1.0, 0.0625, 1.0, 0.0625, 1.0, 0.0, 1.0, 0.0625, 1.0, 0.0625, 1.0, 0.0, 1.0, 0.0, 1.0, 0.0, 1.0, 0.0, 1.0, 0.0, 1.0, 0.0, 1.0, 0.0, 1.0, 0.0, 1.0, 0.0, 1.0, 0.0, 1.0, 0.0625, 1.0, 0.0625, 1.0, 0.0, 1.0, 0.0625, 1.0, 0.0, 1.0, 0.0, 1.0, 0.0625, 1.0, 0.0625, 1.0, 0.0625, 1.0, 0.0625, 1.0, 0.0625, 1.0, 0.0, 1.0, 0.0, 1.0, 0.0, 1.0, 0.0, 1.0, 0.0625, 1.0, 0.0625, 1.0, 0.0625, 1.0, 0.0625, 1.0, 0.0, 1.0, 0.0, 1.0, 0.0, 1.0, 0.0, 1.0, 0.0, 1.0, 0.0625, 1.0, 0.0625, 1.0, 0.0, 1.0, 0.0, 1.0, 0.0, 1.0, 0.0, 1.0, 0.0, 1.0, 0.0, 0.0, 0.0, 0.0, 0.0, 0.0, 0.0, 0.0, 0.0625, 1.0, 0.125, 1.0, 0.125, 1.0, 0.0625, 1.0, 0.125, 1.0, 0.0625, 1.0, 0.0625, 1.0, 0.125, 1.0, 0.0625, 1.0, 0.0, 1.0, 0.0, 1.0, 0.0625, 1.0, 0.0, 1.0, 0.0625, 1.0, 0.0625, 1.0, 0.0, 1.0, 0.0625, 1.0, 0.0, 1.0, 0.0, 1.0, 0.0625, 1.0, 0.0, 1.0, 0.0625, 1.0, 0.0625, 1.0, 0.0, 1.0, 0.0625, 1.0, 0.125, 1.0, 0.125, 1.0, 0.0625, 1.0, 0.125, 1.0, 0.0625, 1.0, 0.0625, 1.0, 0.125, 1.0, 0.0625, 1.0, 0.0, 1.0, 0.0, 1.0, 0.0625, 1.0, 0.0, 0.0, 0.0, 0.0, 0.0, 0.0, 0.0, 0.0, 0.0, 0.0, 0.0, 0.0, 0.0, 0.0, 0.0, 0.0, 0.0, 0.0, 0.0, 0.0, 0.0, 0.0, 0.0, 0.0, 0.0, 0.0, 0.0, 0.0, 0.0625, 1.0, 0.0, 1.0, 0.0, 1.0, 0.0625, 1.0, 0.0625, 1.0, 0.0, 0.0, 0.0625, 1.0, 0.0625, 1.0, 0.25, 1.0, 0.375, 1.0, 0.375, 1.0, 0.25, 1.0, 0.5, 1.0, 0.375, 1.0, 0.375, 1.0, 0.5, 1.0, 0.375, 1.0, 0.25, 1.0, 0.25, 1.0, 0.375, 1.0, 0.25, 1.0, 0.125, 1.0, 0.125, 1.0, 0.25, 1.0, 0.375, 1.0, 0.5, 1.0, 0.5, 1.0, 0.375, 1.0, 0.125, 1.0, 0.0625, 1.0, 0.0625, 1.0, 0.125, 1.0, 0.0625, 1.0, 0.125, 1.0, 0.125, 1.0, 0.0625, 1.0, 0.125, 1.0, 0.25, 1.0, 0.25, 1.0, 0.125, 1.0, 0.375, 1.0, 0.375, 1.0, 0.375, 1.0, 0.375, 1.0, 0.25, 1.0, 0.375, 1.0, 0.375, 1.0, 0.25, 1.0, 0.375, 1.0, 0.375, 1.0, 0.375, 1.0, 0.375, 1.0, 0.375, 1.0, 0.375, 1.0, 0.375, 1.0, 0.375, 1.0, 0.375, 1.0, 0.375, 1.0, 0.375, 1.0, 0.375, 1.0, 0.0, 1.0, 0.0, 1.0, 0.0, 1.0, 0.0, 1.0, 0.0, 1.0, 0.0, 1.0, 0.0, 1.0, 0.0, 1.0, 0.375, 1.0, 0.375, 1.0, 0.375, 1.0, 0.375, 1.0, 0.5, 1.0, 0.375, 1.0, 0.375, 1.0, 0.5, 1.0, 0.375, 1.0, 0.375, 1.0, 0.375, 1.0, 0.375, 1.0, 0.0, 1.0, 0.0625, 1.0, 0.0625, 1.0, 0.0, 1.0, 0.0625, 1.0, 0.0, 1.0, 0.0, 1.0, 0.0625, 1.0, 0.125, 1.0, 0.25, 1.0, 0.25, 1.0, 0.125, 1.0, 0.375, 1.0, 0.25, 1.0, 0.25, 1.0, 0.375, 1.0, 0.0, 1.0, 0.0, 1.0, 0.0, 1.0, 0.0, 1.0, 0.0, 1.0, 0.0, 1.0, 0.0, 1.0, 0.0, 1.0, 0.0625, 1.0, 0.125, 1.0, 0.125, 1.0, 0.0625, 1.0, 0.0, 1.0, 0.0, 1.0, 0.0, 1.0, 0.0, 1.0, 0.375, 1.0, 0.5, 1.0, 0.5, 1.0, 0.375, 1.0, 0.0625, 1.0, 0.0, 1.0, 0.0, 1.0, 0.0625, 1.0, 0.375, 1.0, 0.375, 1.0, 0.375, 1.0, 0.375, 1.0, 0.0625, 1.0, 0.0625, 1.0, 0.0625, 1.0, 0.0625, 1.0, 0.0625, 1.0, 0.0625, 1.0, 0.0625, 1.0, 0.0625, 1.0, 0.0625, 1.0, 0.0625, 1.0, 0.0625, 1.0, 0.0625, 1.0, 0.0, 1.0, 0.0625, 1.0, 0.0625, 1.0, 0.0, 1.0, 0.125, 1.0, 0.0625, 1.0, 0.0625, 1.0, 0.125, 1.0, 0.375, 1.0, 0.375, 1.0, 0.375, 1.0, 0.375, 1.0, 0.0, 1.0, 0.0, 1.0, 0.0, 1.0, 0.0, 1.0, 0.25, 1.0, 0.125, 1.0, 0.125, 1.0, 0.25, 1.0, 0.0625, 1.0, 0.0625, 1.0, 0.0625, 1.0, 0.0625, 1.0, 0.125, 1.0, 0.0625, 1.0, 0.0625, 1.0, 0.125, 1.0, 0.0625, 1.0, 0.125, 1.0, 0.125, 1.0, 0.0625, 1.0, 0.125, 1.0, 0.0625, 1.0, 0.0625, 1.0, 0.125, 1.0, 0.0625, 1.0, 0.0625, 1.0, 0.0625, 1.0, 0.0625, 1.0, 0.0625, 1.0, 0.125, 1.0, 0.125, 1.0, 0.0625, 1.0, 0.125, 1.0, 0.125, 1.0, 0.125, 1.0, 0.125, 1.0, 0.0625, 1.0, 0.125, 1.0, 0.125, 1.0, 0.0625, 1.0, 0.125, 1.0, 0.0625, 1.0, 0.0625, 1.0, 0.125, 1.0, 0.125, 1.0, 0.125, 1.0, 0.008145, 0.06516, 0.008145, 0.06516, 0.0, 0.0, 0.0, 0.0, 0.0, 0.0, 0.0, 0.0, 0.0, 0.0, 0.0, 0.0, 0.0, 0.0, 0.0, 0.0, 0.125, 1.0, 0.125, 1.0, 0.125, 1.0, 0.125, 1.0, 0.125, 1.0, 0.125, 1.0, 0.125, 1.0, 0.125, 1.0])
me_plane_002.materials.append(mat_material_003)
me_plane_002.materials.append(mat_material_004)
me_plane_002.materials.append(mat_material_005)
me_plane_002.materials.append(mat_material)
me_plane_002.materials.append(mat_material_001)
me_plane_002.use_remesh_fix_poles = True
me_plane_002.use_remesh_preserve_attributes = False
me_plane_002.use_mirror_vertex_groups = False
me_plane_002.update()

# ---- objects
ob_plane = bpy.data.objects.new('Plane', me_plane_002)

# ---- transforms, parenting, visibility, modifiers, constraints
ob_plane.location = (0.0, 0.0, 0.0)
ob_plane.lineart.crease_threshold = 0.0

# ---- collection membership
col_collection.objects.link(ob_plane)

# ---- scene / render settings (as saved in the file)
scene.frame_start = 1; scene.frame_end = 250; scene.frame_set(1)
scene.render.engine = 'BLENDER_EEVEE_NEXT'
scene.cycles.use_denoising = False
scene.cycles.samples = 128
scene.cycles.sampling_pattern = 'TABULATED_SOBOL'
scene.cycles.use_adaptive_sampling = False
scene.cycles.use_light_tree = False
scene.view_settings.view_transform = 'Filmic'
bpy.context.view_layer.update()

# ---- added for rendering (the .blend has no active camera and no usable light): camera, sun
cam_auto = bpy.data.cameras.new('AutoCamera')
cam_auto.lens = 50.0
cam_auto.sensor_width = 36.0
cam_auto.clip_end = 1000.0
ob_auto_camera = bpy.data.objects.new('AutoCamera', cam_auto)
scene.collection.objects.link(ob_auto_camera)
ob_auto_camera.location = (8.6667, -6.86587, 6.53781)
ob_auto_camera.rotation_euler = (1.09748, -7.21219e-08, 0.694738)
scene.camera = ob_auto_camera
light_auto_sun = bpy.data.lights.new('AutoSun', 'SUN')
light_auto_sun.energy = 3.0
light_auto_sun.angle = 0.0523599
ob_auto_sun = bpy.data.objects.new('AutoSun', light_auto_sun)
scene.collection.objects.link(ob_auto_sun)
ob_auto_sun.rotation_euler = (0.872665, 0.174533, 0.523599)
bpy.context.view_layer.update()
